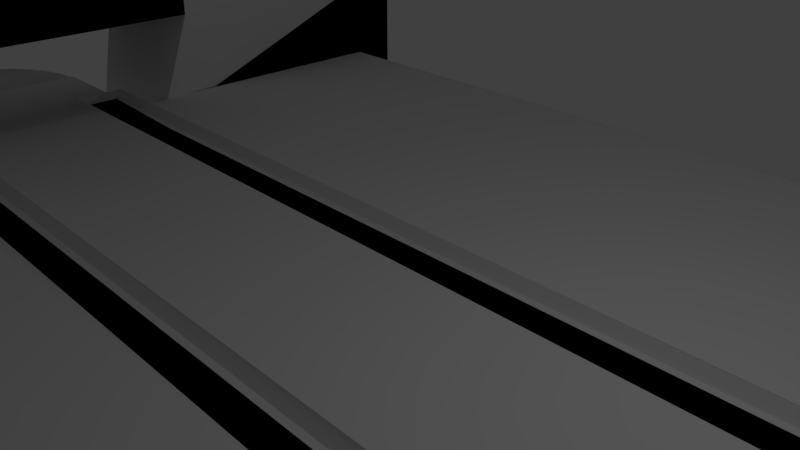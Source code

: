 # Source: bowling.blend  (saved by Blender 2.79.0; exported with 4.5.12 LTS)
import bpy
from mathutils import Matrix  # noqa: F401  (used for matrix-valued properties, if any)

bpy.ops.wm.read_factory_settings(use_empty=True)
scene = bpy.context.scene
scene.name = 'Scene'

# ---- collections
col_collection_1 = bpy.data.collections.new('Collection 1'); scene.collection.children.link(col_collection_1)

# ---- materials (node trees are filled in below, after node groups)
mat_material = bpy.data.materials.new('Material')
mat_material.alpha_threshold = 0.0
mat_material.use_transparent_shadow = False
mat_material.roughness = 0.5
mat_material.line_color = (0.0, 0.0, 0.0, 1.0)

# ---- material node trees

# ---- world
world_world = bpy.data.worlds.new('World'); scene.world = world_world
world_world.color = (0.05088, 0.05088, 0.05088)
world_world.use_sun_shadow = False
world_world.sun_shadow_jitter_overblur = 0.0
world_world.cycles.sampling_method = 'MANUAL'

# ---- cameras
cam_camera = bpy.data.cameras.new('Camera')
cam_camera.clip_end = 100.0
cam_camera.lens = 35.0
cam_camera.sensor_width = 32.0
cam_camera.sensor_height = 18.0
cam_camera.ortho_scale = 7.314
cam_camera.dof.focus_distance = 0.0
cam_camera.dof.aperture_fstop = 128.0

# ---- lights
light_lamp = bpy.data.lights.new('Lamp', 'POINT')
light_lamp.transmission_factor = 0.0
light_lamp.cutoff_distance = 30.0
light_lamp.energy = 100.0
light_lamp.shadow_buffer_clip_start = 1.001
light_lamp.shadow_soft_size = 0.1
light_lamp.shadow_maximum_resolution = 0.006
light_lamp.use_absolute_resolution = True

# ---- meshes
me_cone_001 = bpy.data.meshes.new('Cone.001')
me_cone_001.from_pydata([(1.161e-07, 1.872, -0.06914), (-0.09914, 1.862, -0.06914), (-0.1945, 1.833, -0.06914), (-0.2823, 1.786, -0.06914), (-0.3593, 1.723, -0.06914), (-0.4225, 1.646, -0.06914), (-0.4695, 1.558, -0.06914), (-0.4984, 1.463, -0.06914), (-0.5082, 1.364, -0.06914), (-0.4984, 1.264, -0.06914), (-0.4695, 1.169, -0.06914), (-0.4225, 1.081, -0.06914), (-0.3593, 1.004, -0.06914), (-0.2823, 0.9411, -0.06914), (-0.1945, 0.8941, -0.06914), (-0.09914, 0.8652, -0.06914), (2.817e-07, 0.8554, -0.06914), (0.09914, 0.8652, -0.06914), (0.1945, 0.8941, -0.06914), (0.2823, 0.9411, -0.06914), (0.3593, 1.004, -0.06914), (0.4225, 1.081, -0.06914), (0.4695, 1.169, -0.06914), (2.728e-08, 1.364, -1.086), (0.4984, 1.264, -0.06914), (0.5082, 1.364, -0.06914), (0.4984, 1.463, -0.06914), (0.4695, 1.558, -0.06914), (0.4225, 1.646, -0.06914), (0.3593, 1.723, -0.06914), (0.2823, 1.786, -0.06914), (0.1945, 1.833, -0.06914), (0.09914, 1.862, -0.06914), (1.128e-07, 1.867, -0.3761), (-0.09828, 1.858, -0.3761), (-0.1928, 1.829, -0.3761), (-0.2799, 1.782, -0.3761), (-0.3562, 1.72, -0.3761), (-0.4189, 1.643, -0.3761), (-0.4654, 1.556, -0.3761), (-0.4941, 1.462, -0.3761), (-0.5038, 1.364, -0.3761), (-0.4941, 1.265, -0.3761), (-0.4654, 1.171, -0.3761), (-0.4189, 1.084, -0.3761), (-0.3562, 1.007, -0.3761), (-0.2799, 0.9447, -0.3761), (-0.1928, 0.8981, -0.3761), (-0.09828, 0.8695, -0.3761), (2.784e-07, 0.8598, -0.3761), (0.09829, 0.8695, -0.3761), (0.1928, 0.8981, -0.3761), (0.2799, 0.9447, -0.3761), (0.3562, 1.007, -0.3761), (0.4189, 1.084, -0.3761), (0.4654, 1.171, -0.3761), (2.464e-08, 1.364, -1.385), (0.4941, 1.265, -0.3761), (0.5038, 1.364, -0.3761), (0.4941, 1.462, -0.3761), (0.4654, 1.556, -0.3761), (0.4189, 1.643, -0.3761), (0.3562, 1.72, -0.3761), (0.2799, 1.782, -0.3761), (0.1928, 1.829, -0.3761), (0.09828, 1.858, -0.3761), (1.161e-07, -2.164, -0.06914), (-0.09914, -2.174, -0.06914), (-0.1945, -2.203, -0.06914), (-0.2823, -2.25, -0.06914), (-0.3593, -2.313, -0.06914), (-0.4225, -2.39, -0.06914), (-0.4695, -2.478, -0.06914), (-0.4984, -2.573, -0.06914), (-0.5082, -2.672, -0.06914), (-0.4984, -2.771, -0.06914), (-0.4695, -2.867, -0.06914), (-0.4225, -2.955, -0.06914), (-0.3593, -3.032, -0.06914), (-0.2823, -3.095, -0.06914), (-0.1945, -3.142, -0.06914), (-0.09914, -3.171, -0.06914), (2.817e-07, -3.18, -0.06914), (0.09914, -3.171, -0.06914), (0.1945, -3.142, -0.06914), (0.2823, -3.095, -0.06914), (0.3593, -3.032, -0.06914), (0.4225, -2.955, -0.06914), (0.4695, -2.867, -0.06914), (2.728e-08, -2.672, -1.086), (0.4984, -2.771, -0.06914), (0.5082, -2.672, -0.06914), (0.4984, -2.573, -0.06914), (0.4695, -2.478, -0.06914), (0.4225, -2.39, -0.06914), (0.3593, -2.313, -0.06914), (0.2823, -2.25, -0.06914), (0.1945, -2.203, -0.06914), (0.09914, -2.174, -0.06914), (1.128e-07, -2.169, -0.3761), (-0.09828, -2.178, -0.3761), (-0.1928, -2.207, -0.3761), (-0.2799, -2.253, -0.3761), (-0.3562, -2.316, -0.3761), (-0.4189, -2.392, -0.3761), (-0.4654, -2.48, -0.3761), (-0.4941, -2.574, -0.3761), (-0.5038, -2.672, -0.3761), (-0.4941, -2.771, -0.3761), (-0.4654, -2.865, -0.3761), (-0.4189, -2.952, -0.3761), (-0.3562, -3.029, -0.3761), (-0.2799, -3.091, -0.3761), (-0.1928, -3.138, -0.3761), (-0.09828, -3.166, -0.3761), (2.784e-07, -3.176, -0.3761), (0.09829, -3.166, -0.3761), (0.1928, -3.138, -0.3761), (0.2799, -3.091, -0.3761), (0.3562, -3.029, -0.3761), (0.4189, -2.952, -0.3761), (0.4654, -2.865, -0.3761), (2.464e-08, -2.672, -1.385), (0.4941, -2.771, -0.3761), (0.5038, -2.672, -0.3761), (0.4941, -2.574, -0.3761), (0.4654, -2.48, -0.3761), (0.4189, -2.392, -0.3761), (0.3562, -2.316, -0.3761), (0.2799, -2.253, -0.3761), (0.1928, -2.207, -0.3761), (0.09828, -2.178, -0.3761), (1.161e-07, 1.872, -0.06914), (-0.09914, 1.862, -0.06914), (-0.1945, 1.833, -0.06914), (-0.2823, 1.786, -0.06914), (-0.3593, 1.723, -0.06914), (-0.4225, 1.646, -0.06914), (-0.4695, 1.558, -0.06914), (-0.4984, 1.463, -0.06914), (-0.5082, 1.364, -0.06914), (-0.4984, 1.264, -0.06914), (-0.4695, 1.169, -0.06914), (-0.4225, 1.081, -0.06914), (-0.3593, 1.004, -0.06914), (-0.2823, 0.9411, -0.06914), (-0.1945, 0.8941, -0.06914), (-0.09914, 0.8652, -0.06914), (2.817e-07, 0.8554, -0.06914), (0.09914, 0.8652, -0.06914), (0.1945, 0.8941, -0.06914), (0.2823, 0.9411, -0.06914), (0.3593, 1.004, -0.06914), (0.4225, 1.081, -0.06914), (0.4695, 1.169, -0.06914), (0.4984, 1.264, -0.06914), (0.5082, 1.364, -0.06914), (0.4984, 1.463, -0.06914), (0.4695, 1.558, -0.06914), (0.4225, 1.646, -0.06914), (0.3593, 1.723, -0.06914), (0.2823, 1.786, -0.06914), (0.1945, 1.833, -0.06914), (0.09914, 1.862, -0.06914), (1.161e-07, -2.164, -0.06914), (-0.09914, -2.174, -0.06914), (-0.1945, -2.203, -0.06914), (-0.2823, -2.25, -0.06914), (-0.3593, -2.313, -0.06914), (-0.4225, -2.39, -0.06914), (-0.4695, -2.478, -0.06914), (-0.4984, -2.573, -0.06914), (-0.5082, -2.672, -0.06914), (-0.4984, -2.771, -0.06914), (-0.4695, -2.867, -0.06914), (-0.4225, -2.955, -0.06914), (-0.3593, -3.032, -0.06914), (-0.2823, -3.095, -0.06914), (-0.1945, -3.142, -0.06914), (-0.09914, -3.171, -0.06914), (2.817e-07, -3.18, -0.06914), (0.09914, -3.171, -0.06914), (0.1945, -3.142, -0.06914), (0.2823, -3.095, -0.06914), (0.3593, -3.032, -0.06914), (0.4225, -2.955, -0.06914), (0.4695, -2.867, -0.06914), (0.4984, -2.771, -0.06914), (0.5082, -2.672, -0.06914), (0.4984, -2.573, -0.06914), (0.4695, -2.478, -0.06914), (0.4225, -2.39, -0.06914), (0.3593, -2.313, -0.06914), (0.2823, -2.25, -0.06914), (0.1945, -2.203, -0.06914), (0.09914, -2.174, -0.06914), (1.277e-07, 1.872, 0.05701), (-0.09914, 1.862, 0.05701), (-0.1945, 1.833, 0.05701), (-0.2823, 1.786, 0.05701), (-0.3593, 1.723, 0.05701), (-0.4225, 1.646, 0.05701), (-0.4695, 1.558, 0.05701), (-0.4984, 1.463, 0.05701), (-0.5082, 1.364, 0.05701), (-0.4984, 1.264, 0.05701), (-0.4695, 1.169, 0.05701), (-0.4225, 1.081, 0.05701), (-0.3593, 1.004, 0.05701), (-0.2823, 0.9411, 0.05701), (-0.1945, 0.8941, 0.05701), (-0.09914, 0.8652, 0.05701), (2.933e-07, 0.8554, 0.05701), (0.09914, 0.8652, 0.05701), (0.1945, 0.8941, 0.05701), (0.2823, 0.9411, 0.05701), (0.3593, 1.004, 0.05701), (0.4225, 1.081, 0.05701), (0.4695, 1.169, 0.05701), (0.4984, 1.264, 0.05701), (0.5082, 1.364, 0.05701), (0.4984, 1.463, 0.05701), (0.4695, 1.558, 0.05701), (0.4225, 1.646, 0.05701), (0.3593, 1.723, 0.05701), (0.2823, 1.786, 0.05701), (0.1945, 1.833, 0.05701), (0.09914, 1.862, 0.05701), (1.275e-07, -2.164, 0.05701), (-0.09914, -2.174, 0.05701), (-0.1945, -2.203, 0.05701), (-0.2823, -2.25, 0.05701), (-0.3593, -2.313, 0.05701), (-0.4225, -2.39, 0.05701), (-0.4695, -2.478, 0.05701), (-0.4984, -2.573, 0.05701), (-0.5082, -2.672, 0.05701), (-0.4984, -2.771, 0.05701), (-0.4695, -2.867, 0.05701), (-0.4225, -2.955, 0.05701), (-0.3593, -3.032, 0.05701), (-0.2823, -3.095, 0.05701), (-0.1945, -3.142, 0.05701), (-0.09914, -3.171, 0.05701), (2.931e-07, -3.18, 0.05701), (0.09914, -3.171, 0.05701), (0.1945, -3.142, 0.05701), (0.2823, -3.095, 0.05701), (0.3593, -3.032, 0.05701), (0.4225, -2.955, 0.05701), (0.4695, -2.867, 0.05701), (0.4984, -2.771, 0.05701), (0.5082, -2.672, 0.05701), (0.4984, -2.573, 0.05701), (0.4695, -2.478, 0.05701), (0.4225, -2.39, 0.05701), (0.3593, -2.313, 0.05701), (0.2823, -2.25, 0.05701), (0.1945, -2.203, 0.05701), (0.09914, -2.174, 0.05701), (9.534e-08, 1.655, 0.05701), (-0.05687, 1.65, 0.05701), (-0.1116, 1.633, 0.05701), (-0.162, 1.606, 0.05701), (-0.2061, 1.57, 0.05701), (-0.2424, 1.526, 0.05701), (-0.2693, 1.475, 0.05701), (-0.2859, 1.42, 0.05701), (-0.2915, 1.364, 0.05701), (-0.2859, 1.307, 0.05701), (-0.2693, 1.252, 0.05701), (-0.2424, 1.202, 0.05701), (-0.2061, 1.157, 0.05701), (-0.162, 1.121, 0.05701), (-0.1116, 1.094, 0.05701), (-0.05687, 1.078, 0.05701), (1.903e-07, 1.072, 0.05701), (0.05687, 1.078, 0.05701), (0.1116, 1.094, 0.05701), (0.162, 1.121, 0.05701), (0.2061, 1.157, 0.05701), (0.2424, 1.202, 0.05701), (0.2693, 1.252, 0.05701), (0.2859, 1.307, 0.05701), (0.2915, 1.364, 0.05701), (0.2859, 1.42, 0.05701), (0.2693, 1.475, 0.05701), (0.2424, 1.526, 0.05701), (0.2061, 1.57, 0.05701), (0.162, 1.606, 0.05701), (0.1116, 1.633, 0.05701), (0.05687, 1.65, 0.05701), (9.511e-08, -2.381, 0.05701), (-0.05687, -2.386, 0.05701), (-0.1116, -2.403, 0.05701), (-0.162, -2.43, 0.05701), (-0.2061, -2.466, 0.05701), (-0.2424, -2.51, 0.05701), (-0.2693, -2.561, 0.05701), (-0.2859, -2.615, 0.05701), (-0.2915, -2.672, 0.05701), (-0.2859, -2.729, 0.05701), (-0.2693, -2.784, 0.05701), (-0.2424, -2.834, 0.05701), (-0.2061, -2.878, 0.05701), (-0.162, -2.915, 0.05701), (-0.1116, -2.942, 0.05701), (-0.05687, -2.958, 0.05701), (1.901e-07, -2.964, 0.05701), (0.05687, -2.958, 0.05701), (0.1116, -2.942, 0.05701), (0.162, -2.915, 0.05701), (0.2061, -2.878, 0.05701), (0.2424, -2.834, 0.05701), (0.2693, -2.784, 0.05701), (0.2859, -2.729, 0.05701), (0.2915, -2.672, 0.05701), (0.2859, -2.615, 0.05701), (0.2693, -2.561, 0.05701), (0.2424, -2.51, 0.05701), (0.2061, -2.466, 0.05701), (0.162, -2.43, 0.05701), (0.1116, -2.403, 0.05701), (0.05687, -2.386, 0.05701), (6.882e-08, 1.499, -0.03927), (-0.02635, 1.496, -0.03927), (-0.0517, 1.488, -0.03927), (-0.07505, 1.476, -0.03927), (-0.09552, 1.459, -0.03927), (-0.1123, 1.439, -0.03927), (-0.1248, 1.415, -0.03927), (-0.1325, 1.39, -0.03927), (-0.1351, 1.364, -0.03927), (-0.1325, 1.337, -0.03927), (-0.1248, 1.312, -0.03927), (-0.1123, 1.289, -0.03927), (-0.09552, 1.268, -0.03927), (-0.07505, 1.251, -0.03927), (-0.0517, 1.239, -0.03927), (-0.02635, 1.231, -0.03927), (1.128e-07, 1.229, -0.03927), (0.02635, 1.231, -0.03927), (0.0517, 1.239, -0.03927), (0.07505, 1.251, -0.03927), (0.09552, 1.268, -0.03927), (0.1123, 1.289, -0.03927), (0.1248, 1.312, -0.03927), (0.1325, 1.337, -0.03927), (0.1351, 1.364, -0.03927), (0.1325, 1.39, -0.03927), (0.1248, 1.415, -0.03927), (0.1123, 1.439, -0.03927), (0.09552, 1.459, -0.03927), (0.07505, 1.476, -0.03927), (0.0517, 1.488, -0.03927), (0.02635, 1.496, -0.03927), (6.841e-08, -2.537, -0.03927), (-0.02635, -2.54, -0.03927), (-0.0517, -2.547, -0.03927), (-0.07505, -2.56, -0.03927), (-0.09552, -2.577, -0.03927), (-0.1123, -2.597, -0.03927), (-0.1248, -2.621, -0.03927), (-0.1325, -2.646, -0.03927), (-0.1351, -2.672, -0.03927), (-0.1325, -2.699, -0.03927), (-0.1248, -2.724, -0.03927), (-0.1123, -2.747, -0.03927), (-0.09552, -2.768, -0.03927), (-0.07505, -2.785, -0.03927), (-0.0517, -2.797, -0.03927), (-0.02635, -2.805, -0.03927), (1.124e-07, -2.807, -0.03927), (0.02635, -2.805, -0.03927), (0.0517, -2.797, -0.03927), (0.07505, -2.785, -0.03927), (0.09552, -2.768, -0.03927), (0.1123, -2.747, -0.03927), (0.1248, -2.724, -0.03927), (0.1325, -2.699, -0.03927), (0.1351, -2.672, -0.03927), (0.1325, -2.646, -0.03927), (0.1248, -2.621, -0.03927), (0.1123, -2.597, -0.03927), (0.09552, -2.577, -0.03927), (0.07505, -2.56, -0.03927), (0.0517, -2.547, -0.03927), (0.02635, -2.54, -0.03927), (1.161e-07, 1.863, -0.06467), (-0.0974, 1.853, -0.06467), (-0.1911, 1.825, -0.06467), (-0.2774, 1.779, -0.06467), (-0.353, 1.717, -0.06467), (-0.4151, 1.641, -0.06467), (-0.4612, 1.555, -0.06467), (-0.4896, 1.461, -0.06467), (-0.4992, 1.364, -0.06467), (-0.4896, 1.266, -0.06467), (-0.4612, 1.173, -0.06467), (-0.4151, 1.086, -0.06467), (-0.353, 1.011, -0.06467), (-0.2774, 0.9485, -0.06467), (-0.191, 0.9024, -0.06467), (-0.0974, 0.8739, -0.06467), (2.817e-07, 0.8644, -0.06467), (0.0974, 0.8739, -0.06467), (0.1911, 0.9024, -0.06467), (0.2774, 0.9485, -0.06467), (0.353, 1.011, -0.06467), (0.4151, 1.086, -0.06467), (0.4612, 1.173, -0.06467), (2.728e-08, 1.364, -1.076), (0.4896, 1.266, -0.06467), (0.4992, 1.364, -0.06467), (0.4896, 1.461, -0.06467), (0.4612, 1.555, -0.06467), (0.4151, 1.641, -0.06467), (0.353, 1.717, -0.06467), (0.2774, 1.779, -0.06467), (0.191, 1.825, -0.06467), (0.0974, 1.853, -0.06467), (1.128e-07, 1.876, -0.3711), (-0.09997, 1.866, -0.3711), (-0.1961, 1.837, -0.3711), (-0.2847, 1.79, -0.3711), (-0.3623, 1.726, -0.3711), (-0.4261, 1.648, -0.3711), (-0.4734, 1.56, -0.3711), (-0.5026, 1.464, -0.3711), (-0.5124, 1.364, -0.3711), (-0.5026, 1.264, -0.3711), (-0.4734, 1.167, -0.3711), (-0.4261, 1.079, -0.3711), (-0.3623, 1.001, -0.3711), (-0.2847, 0.9375, -0.3711), (-0.1961, 0.8902, -0.3711), (-0.09997, 0.861, -0.3711), (2.784e-07, 0.8512, -0.3711), (0.09997, 0.861, -0.3711), (0.1961, 0.8902, -0.3711), (0.2847, 0.9375, -0.3711), (0.3623, 1.001, -0.3711), (0.4261, 1.079, -0.3711), (0.4734, 1.167, -0.3711), (2.464e-08, 1.364, -1.395), (0.5026, 1.264, -0.3711), (0.5124, 1.364, -0.3711), (0.5026, 1.464, -0.3711), (0.4734, 1.56, -0.3711), (0.4261, 1.648, -0.3711), (0.3623, 1.726, -0.3711), (0.2847, 1.79, -0.3711), (0.1961, 1.837, -0.3711), (0.09997, 1.866, -0.3711), (1.161e-07, -2.173, -0.06467), (-0.0974, -2.183, -0.06467), (-0.1911, -2.211, -0.06467), (-0.2774, -2.257, -0.06467), (-0.353, -2.319, -0.06467), (-0.4151, -2.395, -0.06467), (-0.4612, -2.481, -0.06467), (-0.4896, -2.575, -0.06467), (-0.4992, -2.672, -0.06467), (-0.4896, -2.77, -0.06467), (-0.4612, -2.863, -0.06467), (-0.4151, -2.95, -0.06467), (-0.353, -3.025, -0.06467), (-0.2774, -3.087, -0.06467), (-0.191, -3.134, -0.06467), (-0.0974, -3.162, -0.06467), (2.817e-07, -3.172, -0.06467), (0.0974, -3.162, -0.06467), (0.1911, -3.134, -0.06467), (0.2774, -3.087, -0.06467), (0.353, -3.025, -0.06467), (0.4151, -2.95, -0.06467), (0.4612, -2.863, -0.06467), (2.728e-08, -2.672, -1.076), (0.4896, -2.77, -0.06467), (0.4992, -2.672, -0.06467), (0.4896, -2.575, -0.06467), (0.4612, -2.481, -0.06467), (0.4151, -2.395, -0.06467), (0.353, -2.319, -0.06467), (0.2774, -2.257, -0.06467), (0.191, -2.211, -0.06467), (0.0974, -2.183, -0.06467), (1.128e-07, -2.16, -0.3711), (-0.09997, -2.17, -0.3711), (-0.1961, -2.199, -0.3711), (-0.2847, -2.246, -0.3711), (-0.3623, -2.31, -0.3711), (-0.4261, -2.388, -0.3711), (-0.4734, -2.476, -0.3711), (-0.5026, -2.572, -0.3711), (-0.5124, -2.672, -0.3711), (-0.5026, -2.772, -0.3711), (-0.4734, -2.868, -0.3711), (-0.4261, -2.957, -0.3711), (-0.3623, -3.035, -0.3711), (-0.2847, -3.098, -0.3711), (-0.1961, -3.146, -0.3711), (-0.09997, -3.175, -0.3711), (2.784e-07, -3.185, -0.3711), (0.09997, -3.175, -0.3711), (0.1961, -3.146, -0.3711), (0.2847, -3.098, -0.3711), (0.3623, -3.035, -0.3711), (0.4261, -2.957, -0.3711), (0.4734, -2.868, -0.3711), (2.464e-08, -2.672, -1.395), (0.5026, -2.772, -0.3711), (0.5124, -2.672, -0.3711), (0.5026, -2.572, -0.3711), (0.4734, -2.476, -0.3711), (0.4261, -2.388, -0.3711), (0.3623, -2.31, -0.3711), (0.2847, -2.246, -0.3711), (0.1961, -2.199, -0.3711), (0.09997, -2.17, -0.3711), (1.161e-07, 1.862, -0.06914), (-0.09719, 1.852, -0.06914), (-0.1906, 1.824, -0.06914), (-0.2768, 1.778, -0.06914), (-0.3523, 1.716, -0.06914), (-0.4142, 1.64, -0.06914), (-0.4603, 1.554, -0.06914), (-0.4886, 1.461, -0.06914), (-0.4982, 1.364, -0.06914), (-0.4886, 1.266, -0.06914), (-0.4603, 1.173, -0.06914), (-0.4142, 1.087, -0.06914), (-0.3523, 1.011, -0.06914), (-0.2768, 0.9494, -0.06914), (-0.1906, 0.9033, -0.06914), (-0.09719, 0.875, -0.06914), (2.817e-07, 0.8654, -0.06914), (0.09719, 0.875, -0.06914), (0.1906, 0.9033, -0.06914), (0.2768, 0.9494, -0.06914), (0.3523, 1.011, -0.06914), (0.4142, 1.087, -0.06914), (0.4603, 1.173, -0.06914), (0.4886, 1.266, -0.06914), (0.4982, 1.364, -0.06914), (0.4886, 1.461, -0.06914), (0.4603, 1.554, -0.06914), (0.4142, 1.64, -0.06914), (0.3523, 1.716, -0.06914), (0.2768, 1.778, -0.06914), (0.1906, 1.824, -0.06914), (0.09719, 1.852, -0.06914), (1.161e-07, -2.174, -0.06914), (-0.09719, -2.184, -0.06914), (-0.1906, -2.212, -0.06914), (-0.2768, -2.258, -0.06914), (-0.3523, -2.32, -0.06914), (-0.4142, -2.396, -0.06914), (-0.4603, -2.482, -0.06914), (-0.4886, -2.575, -0.06914), (-0.4982, -2.672, -0.06914), (-0.4886, -2.769, -0.06914), (-0.4603, -2.863, -0.06914), (-0.4142, -2.949, -0.06914), (-0.3523, -3.025, -0.06914), (-0.2768, -3.087, -0.06914), (-0.1906, -3.133, -0.06914), (-0.09719, -3.161, -0.06914), (2.817e-07, -3.17, -0.06914), (0.09719, -3.161, -0.06914), (0.1906, -3.133, -0.06914), (0.2768, -3.087, -0.06914), (0.3523, -3.025, -0.06914), (0.4142, -2.949, -0.06914), (0.4603, -2.863, -0.06914), (0.4886, -2.769, -0.06914), (0.4982, -2.672, -0.06914), (0.4886, -2.575, -0.06914), (0.4603, -2.482, -0.06914), (0.4142, -2.396, -0.06914), (0.3523, -2.32, -0.06914), (0.2768, -2.258, -0.06914), (0.1906, -2.212, -0.06914), (0.09719, -2.184, -0.06914), (1.277e-07, 1.864, 0.05015), (-0.09772, 1.855, 0.05015), (-0.1917, 1.826, 0.05015), (-0.2783, 1.78, 0.05015), (-0.3542, 1.718, 0.05015), (-0.4165, 1.642, 0.05015), (-0.4628, 1.555, 0.05015), (-0.4913, 1.461, 0.05016), (-0.5009, 1.364, 0.05016), (-0.4913, 1.266, 0.05016), (-0.4628, 1.172, 0.05015), (-0.4165, 1.085, 0.05015), (-0.3542, 1.009, 0.05015), (-0.2783, 0.9471, 0.05015), (-0.1917, 0.9008, 0.05015), (-0.09772, 0.8723, 0.05015), (2.933e-07, 0.8627, 0.05015), (0.09772, 0.8723, 0.05015), (0.1917, 0.9008, 0.05015), (0.2783, 0.9471, 0.05015), (0.3542, 1.009, 0.05015), (0.4165, 1.085, 0.05015), (0.4628, 1.172, 0.05015), (0.4913, 1.266, 0.05015), (0.5009, 1.364, 0.05015), (0.4913, 1.461, 0.05015), (0.4628, 1.555, 0.05015), (0.4165, 1.642, 0.05015), (0.3542, 1.718, 0.05015), (0.2783, 1.78, 0.05015), (0.1917, 1.826, 0.05015), (0.09772, 1.855, 0.05015), (1.275e-07, -2.171, 0.05015), (-0.09772, -2.181, 0.05015), (-0.1917, -2.21, 0.05015), (-0.2783, -2.256, 0.05015), (-0.3542, -2.318, 0.05015), (-0.4165, -2.394, 0.05015), (-0.4628, -2.481, 0.05015), (-0.4913, -2.575, 0.05016), (-0.5009, -2.672, 0.05016), (-0.4913, -2.77, 0.05016), (-0.4628, -2.864, 0.05015), (-0.4165, -2.951, 0.05015), (-0.3542, -3.026, 0.05015), (-0.2783, -3.089, 0.05015), (-0.1917, -3.135, 0.05015), (-0.09772, -3.164, 0.05015), (2.931e-07, -3.173, 0.05015), (0.09772, -3.164, 0.05015), (0.1917, -3.135, 0.05015), (0.2783, -3.089, 0.05015), (0.3542, -3.026, 0.05015), (0.4165, -2.951, 0.05015), (0.4628, -2.864, 0.05015), (0.4913, -2.77, 0.05015), (0.5009, -2.672, 0.05015), (0.4913, -2.575, 0.05015), (0.4628, -2.481, 0.05015), (0.4165, -2.394, 0.05015), (0.3542, -2.318, 0.05015), (0.2783, -2.256, 0.05015), (0.1917, -2.21, 0.05015), (0.09772, -2.181, 0.05015), (9.534e-08, 1.658, 0.04735), (-0.05737, 1.652, 0.04735), (-0.1125, 1.635, 0.04735), (-0.1634, 1.608, 0.04735), (-0.208, 1.572, 0.04735), (-0.2445, 1.527, 0.04735), (-0.2717, 1.476, 0.04735), (-0.2884, 1.421, 0.04735), (-0.2941, 1.364, 0.04735), (-0.2884, 1.306, 0.04735), (-0.2717, 1.251, 0.04735), (-0.2445, 1.2, 0.04735), (-0.208, 1.156, 0.04735), (-0.1634, 1.119, 0.04735), (-0.1125, 1.092, 0.04735), (-0.05737, 1.075, 0.04735), (1.903e-07, 1.07, 0.04735), (0.05737, 1.075, 0.04735), (0.1125, 1.092, 0.04735), (0.1634, 1.119, 0.04735), (0.208, 1.156, 0.04735), (0.2445, 1.2, 0.04735), (0.2717, 1.251, 0.04735), (0.2884, 1.306, 0.04735), (0.2941, 1.364, 0.04735), (0.2884, 1.421, 0.04735), (0.2717, 1.476, 0.04735), (0.2445, 1.527, 0.04735), (0.208, 1.572, 0.04735), (0.1634, 1.608, 0.04735), (0.1125, 1.635, 0.04735), (0.05737, 1.652, 0.04735), (9.511e-08, -2.378, 0.04735), (-0.05737, -2.384, 0.04735), (-0.1125, -2.401, 0.04735), (-0.1634, -2.428, 0.04735), (-0.208, -2.464, 0.04735), (-0.2445, -2.509, 0.04735), (-0.2717, -2.56, 0.04735), (-0.2884, -2.615, 0.04735), (-0.2941, -2.672, 0.04735), (-0.2884, -2.73, 0.04735), (-0.2717, -2.785, 0.04735), (-0.2445, -2.836, 0.04735), (-0.208, -2.88, 0.04735), (-0.1634, -2.917, 0.04735), (-0.1125, -2.944, 0.04735), (-0.05737, -2.961, 0.04735), (1.901e-07, -2.966, 0.04735), (0.05737, -2.961, 0.04735), (0.1125, -2.944, 0.04735), (0.1634, -2.917, 0.04735), (0.208, -2.88, 0.04735), (0.2445, -2.836, 0.04735), (0.2717, -2.785, 0.04735), (0.2884, -2.73, 0.04735), (0.2941, -2.672, 0.04735), (0.2884, -2.615, 0.04735), (0.2717, -2.56, 0.04735), (0.2445, -2.509, 0.04735), (0.208, -2.464, 0.04735), (0.1634, -2.428, 0.04735), (0.1125, -2.401, 0.04735), (0.05737, -2.384, 0.04735), (6.882e-08, 1.502, -0.04884), (-0.02692, 1.499, -0.04884), (-0.0528, 1.491, -0.04884), (-0.07665, 1.478, -0.04884), (-0.09756, 1.461, -0.04884), (-0.1147, 1.44, -0.04884), (-0.1275, 1.416, -0.04884), (-0.1353, 1.391, -0.04884), (-0.138, 1.364, -0.04884), (-0.1353, 1.337, -0.04884), (-0.1275, 1.311, -0.04884), (-0.1147, 1.287, -0.04884), (-0.09756, 1.266, -0.04884), (-0.07665, 1.249, -0.04884), (-0.0528, 1.236, -0.04884), (-0.02692, 1.228, -0.04884), (1.128e-07, 1.226, -0.04884), (0.02692, 1.228, -0.04884), (0.0528, 1.236, -0.04884), (0.07665, 1.249, -0.04884), (0.09756, 1.266, -0.04884), (0.1147, 1.287, -0.04884), (0.1275, 1.311, -0.04884), (0.1353, 1.337, -0.04884), (0.138, 1.364, -0.04884), (0.1353, 1.391, -0.04884), (0.1275, 1.416, -0.04884), (0.1147, 1.44, -0.04884), (0.09756, 1.461, -0.04884), (0.07665, 1.478, -0.04884), (0.0528, 1.491, -0.04884), (0.02692, 1.499, -0.04884), (6.841e-08, -2.534, -0.04884), (-0.02692, -2.537, -0.04884), (-0.0528, -2.545, -0.04884), (-0.07665, -2.558, -0.04884), (-0.09756, -2.575, -0.04884), (-0.1147, -2.596, -0.04884), (-0.1275, -2.62, -0.04884), (-0.1353, -2.645, -0.04884), (-0.138, -2.672, -0.04884), (-0.1353, -2.699, -0.04884), (-0.1275, -2.725, -0.04884), (-0.1147, -2.749, -0.04884), (-0.09756, -2.77, -0.04884), (-0.07665, -2.787, -0.04884), (-0.0528, -2.8, -0.04884), (-0.02692, -2.808, -0.04884), (1.124e-07, -2.81, -0.04884), (0.02692, -2.808, -0.04884), (0.0528, -2.8, -0.04884), (0.07665, -2.787, -0.04884), (0.09756, -2.77, -0.04884), (0.1147, -2.749, -0.04884), (0.1275, -2.725, -0.04884), (0.1353, -2.699, -0.04884), (0.138, -2.672, -0.04884), (0.1353, -2.645, -0.04884), (0.1275, -2.62, -0.04884), (0.1147, -2.596, -0.04884), (0.09756, -2.575, -0.04884), (0.07665, -2.558, -0.04884), (0.0528, -2.545, -0.04884), (0.02692, -2.537, -0.04884)], [], [(0, 23, 1), (1, 23, 2), (2, 23, 3), (3, 23, 4), (4, 23, 5), (5, 23, 6), (6, 23, 7), (7, 23, 8), (8, 23, 9), (9, 23, 10), (10, 23, 11), (11, 23, 12), (12, 23, 13), (13, 23, 14), (14, 23, 15), (15, 23, 16), (16, 23, 17), (17, 23, 18), (18, 23, 19), (19, 23, 20), (20, 23, 21), (21, 23, 22), (22, 23, 24), (24, 23, 25), (25, 23, 26), (26, 23, 27), (27, 23, 28), (28, 23, 29), (29, 23, 30), (30, 23, 31), (31, 23, 32), (32, 23, 0), (12, 13, 145, 144), (33, 34, 56), (34, 35, 56), (35, 36, 56), (36, 37, 56), (37, 38, 56), (38, 39, 56), (39, 40, 56), (40, 41, 56), (41, 42, 56), (42, 43, 56), (43, 44, 56), (44, 45, 56), (45, 46, 56), (46, 47, 56), (47, 48, 56), (48, 49, 56), (49, 50, 56), (50, 51, 56), (51, 52, 56), (52, 53, 56), (53, 54, 56), (54, 55, 56), (55, 57, 56), (57, 58, 56), (58, 59, 56), (59, 60, 56), (60, 61, 56), (61, 62, 56), (62, 63, 56), (63, 64, 56), (64, 65, 56), (65, 33, 56), (33, 65, 64, 63, 62, 61, 60, 59, 58, 57, 55, 54, 53, 52, 51, 50, 49, 48, 47, 46, 45, 44, 43, 42, 41, 40, 39, 38, 37, 36, 35, 34), (66, 89, 67), (67, 89, 68), (68, 89, 69), (69, 89, 70), (70, 89, 71), (71, 89, 72), (72, 89, 73), (73, 89, 74), (74, 89, 75), (75, 89, 76), (76, 89, 77), (77, 89, 78), (78, 89, 79), (79, 89, 80), (80, 89, 81), (81, 89, 82), (82, 89, 83), (83, 89, 84), (84, 89, 85), (85, 89, 86), (86, 89, 87), (87, 89, 88), (88, 89, 90), (90, 89, 91), (91, 89, 92), (92, 89, 93), (93, 89, 94), (94, 89, 95), (95, 89, 96), (96, 89, 97), (97, 89, 98), (98, 89, 66), (93, 94, 191, 190), (99, 100, 122), (100, 101, 122), (101, 102, 122), (102, 103, 122), (103, 104, 122), (104, 105, 122), (105, 106, 122), (106, 107, 122), (107, 108, 122), (108, 109, 122), (109, 110, 122), (110, 111, 122), (111, 112, 122), (112, 113, 122), (113, 114, 122), (114, 115, 122), (115, 116, 122), (116, 117, 122), (117, 118, 122), (118, 119, 122), (119, 120, 122), (120, 121, 122), (121, 123, 122), (123, 124, 122), (124, 125, 122), (125, 126, 122), (126, 127, 122), (127, 128, 122), (128, 129, 122), (129, 130, 122), (130, 131, 122), (131, 99, 122), (99, 131, 130, 129, 128, 127, 126, 125, 124, 123, 121, 120, 119, 118, 117, 116, 115, 114, 113, 112, 111, 110, 109, 108, 107, 106, 105, 104, 103, 102, 101, 100), (163, 132, 196, 227), (189, 190, 254, 253), (26, 27, 158, 157), (80, 81, 179, 178), (67, 68, 166, 165), (0, 1, 133, 132), (94, 95, 192, 191), (13, 14, 146, 145), (27, 28, 159, 158), (81, 82, 180, 179), (68, 69, 167, 166), (95, 96, 193, 192), (14, 15, 147, 146), (1, 2, 134, 133), (28, 29, 160, 159), (82, 83, 181, 180), (69, 70, 168, 167), (96, 97, 194, 193), (15, 16, 148, 147), (2, 3, 135, 134), (29, 30, 161, 160), (83, 84, 182, 181), (70, 71, 169, 168), (97, 98, 195, 194), (16, 17, 149, 148), (3, 4, 136, 135), (98, 66, 164, 195), (30, 31, 162, 161), (84, 85, 183, 182), (71, 72, 170, 169), (17, 18, 150, 149), (4, 5, 137, 136), (31, 32, 163, 162), (85, 86, 184, 183), (72, 73, 171, 170), (32, 0, 132, 163), (18, 19, 151, 150), (5, 6, 138, 137), (86, 87, 185, 184), (73, 74, 172, 171), (19, 20, 152, 151), (6, 7, 139, 138), (87, 88, 186, 185), (74, 75, 173, 172), (20, 21, 153, 152), (7, 8, 140, 139), (75, 76, 174, 173), (88, 90, 187, 186), (21, 22, 154, 153), (8, 9, 141, 140), (76, 77, 175, 174), (90, 91, 188, 187), (9, 10, 142, 141), (22, 24, 155, 154), (77, 78, 176, 175), (91, 92, 189, 188), (10, 11, 143, 142), (24, 25, 156, 155), (78, 79, 177, 176), (92, 93, 190, 189), (11, 12, 144, 143), (66, 67, 165, 164), (25, 26, 157, 156), (79, 80, 178, 177), (230, 231, 295, 294), (256, 257, 321, 320), (137, 138, 202, 201), (190, 191, 255, 254), (164, 165, 229, 228), (138, 139, 203, 202), (191, 192, 256, 255), (165, 166, 230, 229), (139, 140, 204, 203), (192, 193, 257, 256), (166, 167, 231, 230), (140, 141, 205, 204), (193, 194, 258, 257), (167, 168, 232, 231), (141, 142, 206, 205), (194, 195, 259, 258), (168, 169, 233, 232), (142, 143, 207, 206), (195, 164, 228, 259), (169, 170, 234, 233), (143, 144, 208, 207), (170, 171, 235, 234), (144, 145, 209, 208), (171, 172, 236, 235), (145, 146, 210, 209), (172, 173, 237, 236), (146, 147, 211, 210), (173, 174, 238, 237), (147, 148, 212, 211), (174, 175, 239, 238), (148, 149, 213, 212), (175, 176, 240, 239), (149, 150, 214, 213), (176, 177, 241, 240), (150, 151, 215, 214), (177, 178, 242, 241), (151, 152, 216, 215), (178, 179, 243, 242), (152, 153, 217, 216), (179, 180, 244, 243), (153, 154, 218, 217), (180, 181, 245, 244), (154, 155, 219, 218), (181, 182, 246, 245), (155, 156, 220, 219), (182, 183, 247, 246), (156, 157, 221, 220), (183, 184, 248, 247), (157, 158, 222, 221), (184, 185, 249, 248), (158, 159, 223, 222), (132, 133, 197, 196), (185, 186, 250, 249), (159, 160, 224, 223), (133, 134, 198, 197), (186, 187, 251, 250), (160, 161, 225, 224), (134, 135, 199, 198), (187, 188, 252, 251), (161, 162, 226, 225), (135, 136, 200, 199), (188, 189, 253, 252), (162, 163, 227, 226), (136, 137, 201, 200), (297, 298, 362, 361), (323, 292, 356, 387), (204, 205, 269, 268), (257, 258, 322, 321), (231, 232, 296, 295), (205, 206, 270, 269), (258, 259, 323, 322), (232, 233, 297, 296), (206, 207, 271, 270), (259, 228, 292, 323), (233, 234, 298, 297), (207, 208, 272, 271), (234, 235, 299, 298), (208, 209, 273, 272), (235, 236, 300, 299), (209, 210, 274, 273), (236, 237, 301, 300), (210, 211, 275, 274), (237, 238, 302, 301), (211, 212, 276, 275), (238, 239, 303, 302), (212, 213, 277, 276), (239, 240, 304, 303), (213, 214, 278, 277), (240, 241, 305, 304), (214, 215, 279, 278), (241, 242, 306, 305), (215, 216, 280, 279), (242, 243, 307, 306), (216, 217, 281, 280), (243, 244, 308, 307), (217, 218, 282, 281), (244, 245, 309, 308), (218, 219, 283, 282), (245, 246, 310, 309), (219, 220, 284, 283), (246, 247, 311, 310), (220, 221, 285, 284), (247, 248, 312, 311), (221, 222, 286, 285), (248, 249, 313, 312), (222, 223, 287, 286), (196, 197, 261, 260), (249, 250, 314, 313), (223, 224, 288, 287), (197, 198, 262, 261), (250, 251, 315, 314), (224, 225, 289, 288), (198, 199, 263, 262), (251, 252, 316, 315), (225, 226, 290, 289), (199, 200, 264, 263), (252, 253, 317, 316), (226, 227, 291, 290), (200, 201, 265, 264), (253, 254, 318, 317), (227, 196, 260, 291), (201, 202, 266, 265), (254, 255, 319, 318), (228, 229, 293, 292), (202, 203, 267, 266), (255, 256, 320, 319), (229, 230, 294, 293), (203, 204, 268, 267), (324, 325, 326, 327, 328, 329, 330, 331, 332, 333, 334, 335, 336, 337, 338, 339, 340, 341, 342, 343, 344, 345, 346, 347, 348, 349, 350, 351, 352, 353, 354, 355), (356, 357, 358, 359, 360, 361, 362, 363, 364, 365, 366, 367, 368, 369, 370, 371, 372, 373, 374, 375, 376, 377, 378, 379, 380, 381, 382, 383, 384, 385, 386, 387), (271, 272, 336, 335), (298, 299, 363, 362), (272, 273, 337, 336), (299, 300, 364, 363), (273, 274, 338, 337), (300, 301, 365, 364), (274, 275, 339, 338), (301, 302, 366, 365), (275, 276, 340, 339), (302, 303, 367, 366), (276, 277, 341, 340), (303, 304, 368, 367), (277, 278, 342, 341), (304, 305, 369, 368), (278, 279, 343, 342), (305, 306, 370, 369), (279, 280, 344, 343), (306, 307, 371, 370), (280, 281, 345, 344), (307, 308, 372, 371), (281, 282, 346, 345), (308, 309, 373, 372), (282, 283, 347, 346), (309, 310, 374, 373), (283, 284, 348, 347), (310, 311, 375, 374), (284, 285, 349, 348), (311, 312, 376, 375), (285, 286, 350, 349), (312, 313, 377, 376), (286, 287, 351, 350), (260, 261, 325, 324), (313, 314, 378, 377), (287, 288, 352, 351), (261, 262, 326, 325), (314, 315, 379, 378), (288, 289, 353, 352), (262, 263, 327, 326), (315, 316, 380, 379), (289, 290, 354, 353), (263, 264, 328, 327), (316, 317, 381, 380), (290, 291, 355, 354), (264, 265, 329, 328), (317, 318, 382, 381), (291, 260, 324, 355), (265, 266, 330, 329), (318, 319, 383, 382), (292, 293, 357, 356), (266, 267, 331, 330), (319, 320, 384, 383), (293, 294, 358, 357), (267, 268, 332, 331), (320, 321, 385, 384), (294, 295, 359, 358), (268, 269, 333, 332), (321, 322, 386, 385), (295, 296, 360, 359), (269, 270, 334, 333), (322, 323, 387, 386), (296, 297, 361, 360), (270, 271, 335, 334), (388, 389, 411), (389, 390, 411), (390, 391, 411), (391, 392, 411), (392, 393, 411), (393, 394, 411), (394, 395, 411), (395, 396, 411), (396, 397, 411), (397, 398, 411), (398, 399, 411), (399, 400, 411), (400, 401, 411), (401, 402, 411), (402, 403, 411), (403, 404, 411), (404, 405, 411), (405, 406, 411), (406, 407, 411), (407, 408, 411), (408, 409, 411), (409, 410, 411), (410, 412, 411), (412, 413, 411), (413, 414, 411), (414, 415, 411), (415, 416, 411), (416, 417, 411), (417, 418, 411), (418, 419, 411), (419, 420, 411), (420, 388, 411), (400, 532, 533, 401), (421, 444, 422), (422, 444, 423), (423, 444, 424), (424, 444, 425), (425, 444, 426), (426, 444, 427), (427, 444, 428), (428, 444, 429), (429, 444, 430), (430, 444, 431), (431, 444, 432), (432, 444, 433), (433, 444, 434), (434, 444, 435), (435, 444, 436), (436, 444, 437), (437, 444, 438), (438, 444, 439), (439, 444, 440), (440, 444, 441), (441, 444, 442), (442, 444, 443), (443, 444, 445), (445, 444, 446), (446, 444, 447), (447, 444, 448), (448, 444, 449), (449, 444, 450), (450, 444, 451), (451, 444, 452), (452, 444, 453), (453, 444, 421), (421, 422, 423, 424, 425, 426, 427, 428, 429, 430, 431, 432, 433, 434, 435, 436, 437, 438, 439, 440, 441, 442, 443, 445, 446, 447, 448, 449, 450, 451, 452, 453), (454, 455, 477), (455, 456, 477), (456, 457, 477), (457, 458, 477), (458, 459, 477), (459, 460, 477), (460, 461, 477), (461, 462, 477), (462, 463, 477), (463, 464, 477), (464, 465, 477), (465, 466, 477), (466, 467, 477), (467, 468, 477), (468, 469, 477), (469, 470, 477), (470, 471, 477), (471, 472, 477), (472, 473, 477), (473, 474, 477), (474, 475, 477), (475, 476, 477), (476, 478, 477), (478, 479, 477), (479, 480, 477), (480, 481, 477), (481, 482, 477), (482, 483, 477), (483, 484, 477), (484, 485, 477), (485, 486, 477), (486, 454, 477), (481, 578, 579, 482), (487, 510, 488), (488, 510, 489), (489, 510, 490), (490, 510, 491), (491, 510, 492), (492, 510, 493), (493, 510, 494), (494, 510, 495), (495, 510, 496), (496, 510, 497), (497, 510, 498), (498, 510, 499), (499, 510, 500), (500, 510, 501), (501, 510, 502), (502, 510, 503), (503, 510, 504), (504, 510, 505), (505, 510, 506), (506, 510, 507), (507, 510, 508), (508, 510, 509), (509, 510, 511), (511, 510, 512), (512, 510, 513), (513, 510, 514), (514, 510, 515), (515, 510, 516), (516, 510, 517), (517, 510, 518), (518, 510, 519), (519, 510, 487), (487, 488, 489, 490, 491, 492, 493, 494, 495, 496, 497, 498, 499, 500, 501, 502, 503, 504, 505, 506, 507, 508, 509, 511, 512, 513, 514, 515, 516, 517, 518, 519), (551, 615, 584, 520), (577, 641, 642, 578), (414, 545, 546, 415), (468, 566, 567, 469), (455, 553, 554, 456), (388, 520, 521, 389), (482, 579, 580, 483), (401, 533, 534, 402), (415, 546, 547, 416), (469, 567, 568, 470), (456, 554, 555, 457), (483, 580, 581, 484), (402, 534, 535, 403), (389, 521, 522, 390), (416, 547, 548, 417), (470, 568, 569, 471), (457, 555, 556, 458), (484, 581, 582, 485), (403, 535, 536, 404), (390, 522, 523, 391), (417, 548, 549, 418), (471, 569, 570, 472), (458, 556, 557, 459), (485, 582, 583, 486), (404, 536, 537, 405), (391, 523, 524, 392), (486, 583, 552, 454), (418, 549, 550, 419), (472, 570, 571, 473), (459, 557, 558, 460), (405, 537, 538, 406), (392, 524, 525, 393), (419, 550, 551, 420), (473, 571, 572, 474), (460, 558, 559, 461), (420, 551, 520, 388), (406, 538, 539, 407), (393, 525, 526, 394), (474, 572, 573, 475), (461, 559, 560, 462), (407, 539, 540, 408), (394, 526, 527, 395), (475, 573, 574, 476), (462, 560, 561, 463), (408, 540, 541, 409), (395, 527, 528, 396), (463, 561, 562, 464), (476, 574, 575, 478), (409, 541, 542, 410), (396, 528, 529, 397), (464, 562, 563, 465), (478, 575, 576, 479), (397, 529, 530, 398), (410, 542, 543, 412), (465, 563, 564, 466), (479, 576, 577, 480), (398, 530, 531, 399), (412, 543, 544, 413), (466, 564, 565, 467), (480, 577, 578, 481), (399, 531, 532, 400), (454, 552, 553, 455), (413, 544, 545, 414), (467, 565, 566, 468), (618, 682, 683, 619), (644, 708, 709, 645), (525, 589, 590, 526), (578, 642, 643, 579), (552, 616, 617, 553), (526, 590, 591, 527), (579, 643, 644, 580), (553, 617, 618, 554), (527, 591, 592, 528), (580, 644, 645, 581), (554, 618, 619, 555), (528, 592, 593, 529), (581, 645, 646, 582), (555, 619, 620, 556), (529, 593, 594, 530), (582, 646, 647, 583), (556, 620, 621, 557), (530, 594, 595, 531), (583, 647, 616, 552), (557, 621, 622, 558), (531, 595, 596, 532), (558, 622, 623, 559), (532, 596, 597, 533), (559, 623, 624, 560), (533, 597, 598, 534), (560, 624, 625, 561), (534, 598, 599, 535), (561, 625, 626, 562), (535, 599, 600, 536), (562, 626, 627, 563), (536, 600, 601, 537), (563, 627, 628, 564), (537, 601, 602, 538), (564, 628, 629, 565), (538, 602, 603, 539), (565, 629, 630, 566), (539, 603, 604, 540), (566, 630, 631, 567), (540, 604, 605, 541), (567, 631, 632, 568), (541, 605, 606, 542), (568, 632, 633, 569), (542, 606, 607, 543), (569, 633, 634, 570), (543, 607, 608, 544), (570, 634, 635, 571), (544, 608, 609, 545), (571, 635, 636, 572), (545, 609, 610, 546), (572, 636, 637, 573), (546, 610, 611, 547), (520, 584, 585, 521), (573, 637, 638, 574), (547, 611, 612, 548), (521, 585, 586, 522), (574, 638, 639, 575), (548, 612, 613, 549), (522, 586, 587, 523), (575, 639, 640, 576), (549, 613, 614, 550), (523, 587, 588, 524), (576, 640, 641, 577), (550, 614, 615, 551), (524, 588, 589, 525), (685, 749, 750, 686), (711, 775, 744, 680), (592, 656, 657, 593), (645, 709, 710, 646), (619, 683, 684, 620), (593, 657, 658, 594), (646, 710, 711, 647), (620, 684, 685, 621), (594, 658, 659, 595), (647, 711, 680, 616), (621, 685, 686, 622), (595, 659, 660, 596), (622, 686, 687, 623), (596, 660, 661, 597), (623, 687, 688, 624), (597, 661, 662, 598), (624, 688, 689, 625), (598, 662, 663, 599), (625, 689, 690, 626), (599, 663, 664, 600), (626, 690, 691, 627), (600, 664, 665, 601), (627, 691, 692, 628), (601, 665, 666, 602), (628, 692, 693, 629), (602, 666, 667, 603), (629, 693, 694, 630), (603, 667, 668, 604), (630, 694, 695, 631), (604, 668, 669, 605), (631, 695, 696, 632), (605, 669, 670, 606), (632, 696, 697, 633), (606, 670, 671, 607), (633, 697, 698, 634), (607, 671, 672, 608), (634, 698, 699, 635), (608, 672, 673, 609), (635, 699, 700, 636), (609, 673, 674, 610), (636, 700, 701, 637), (610, 674, 675, 611), (584, 648, 649, 585), (637, 701, 702, 638), (611, 675, 676, 612), (585, 649, 650, 586), (638, 702, 703, 639), (612, 676, 677, 613), (586, 650, 651, 587), (639, 703, 704, 640), (613, 677, 678, 614), (587, 651, 652, 588), (640, 704, 705, 641), (614, 678, 679, 615), (588, 652, 653, 589), (641, 705, 706, 642), (615, 679, 648, 584), (589, 653, 654, 590), (642, 706, 707, 643), (616, 680, 681, 617), (590, 654, 655, 591), (643, 707, 708, 644), (617, 681, 682, 618), (591, 655, 656, 592), (712, 743, 742, 741, 740, 739, 738, 737, 736, 735, 734, 733, 732, 731, 730, 729, 728, 727, 726, 725, 724, 723, 722, 721, 720, 719, 718, 717, 716, 715, 714, 713), (744, 775, 774, 773, 772, 771, 770, 769, 768, 767, 766, 765, 764, 763, 762, 761, 760, 759, 758, 757, 756, 755, 754, 753, 752, 751, 750, 749, 748, 747, 746, 745), (659, 723, 724, 660), (686, 750, 751, 687), (660, 724, 725, 661), (687, 751, 752, 688), (661, 725, 726, 662), (688, 752, 753, 689), (662, 726, 727, 663), (689, 753, 754, 690), (663, 727, 728, 664), (690, 754, 755, 691), (664, 728, 729, 665), (691, 755, 756, 692), (665, 729, 730, 666), (692, 756, 757, 693), (666, 730, 731, 667), (693, 757, 758, 694), (667, 731, 732, 668), (694, 758, 759, 695), (668, 732, 733, 669), (695, 759, 760, 696), (669, 733, 734, 670), (696, 760, 761, 697), (670, 734, 735, 671), (697, 761, 762, 698), (671, 735, 736, 672), (698, 762, 763, 699), (672, 736, 737, 673), (699, 763, 764, 700), (673, 737, 738, 674), (700, 764, 765, 701), (674, 738, 739, 675), (648, 712, 713, 649), (701, 765, 766, 702), (675, 739, 740, 676), (649, 713, 714, 650), (702, 766, 767, 703), (676, 740, 741, 677), (650, 714, 715, 651), (703, 767, 768, 704), (677, 741, 742, 678), (651, 715, 716, 652), (704, 768, 769, 705), (678, 742, 743, 679), (652, 716, 717, 653), (705, 769, 770, 706), (679, 743, 712, 648), (653, 717, 718, 654), (706, 770, 771, 707), (680, 744, 745, 681), (654, 718, 719, 655), (707, 771, 772, 708), (681, 745, 746, 682), (655, 719, 720, 656), (708, 772, 773, 709), (682, 746, 747, 683), (656, 720, 721, 657), (709, 773, 774, 710), (683, 747, 748, 684), (657, 721, 722, 658), (710, 774, 775, 711), (684, 748, 749, 685), (658, 722, 723, 659)])
me_cone_001.use_remesh_preserve_volume = False
me_cone_001.use_remesh_preserve_attributes = False
me_cone_001.use_mirror_vertex_groups = False
me_cone_001.update()
me_cone = bpy.data.meshes.new('Cone')
me_cone.from_pydata([(-1.566, 2.399, -0.5332), (-2.049, 2.352, -0.5332), (-2.513, 2.211, -0.5332), (-2.941, 1.982, -0.5332), (-3.317, 1.674, -0.5332), (-3.625, 1.299, -0.5332), (-3.853, 0.8708, -0.5332), (-3.994, 0.4062, -0.5332), (-4.042, -0.07687, -0.5332), (-3.994, -0.56, -0.5332), (-3.853, -1.024, -0.5332), (-3.625, -1.453, -0.5332), (-3.317, -1.828, -0.5332), (-2.941, -2.136, -0.5332), (-2.513, -2.365, -0.5332), (-2.049, -2.506, -0.5332), (-1.566, -2.553, -0.5332), (-1.083, -2.506, -0.5332), (-0.618, -2.365, -0.5332), (-0.1899, -2.136, -0.5332), (0.1854, -1.828, -0.5332), (0.4933, -1.453, -0.5332), (0.7221, -1.024, -0.5332), (0.863, -0.56, -0.5332), (0.9106, -0.07687, -0.5332), (0.863, 0.4062, -0.5332), (0.7221, 0.8708, -0.5332), (0.4933, 1.299, -0.5332), (0.1853, 1.674, -0.5332), (-0.1899, 1.982, -0.5332), (-0.618, 2.211, -0.5332), (-1.083, 2.352, -0.5332), (-1.566, 0.6463, -2.606), (-1.707, 0.6324, -2.606), (-1.842, 0.5912, -2.606), (-1.967, 0.5244, -2.606), (-2.077, 0.4345, -2.606), (-2.167, 0.3249, -2.606), (-2.234, 0.1999, -2.606), (-2.275, 0.0642, -2.606), (-2.289, -0.07687, -2.606), (-2.275, -0.2179, -2.606), (-2.234, -0.3536, -2.606), (-2.167, -0.4786, -2.606), (-2.077, -0.5882, -2.606), (-1.967, -0.6781, -2.606), (-1.842, -0.745, -2.606), (-1.707, -0.7861, -2.606), (-1.566, -0.8, -2.606), (-1.425, -0.7861, -2.606), (-1.289, -0.745, -2.606), (-1.164, -0.6781, -2.606), (-1.054, -0.5882, -2.606), (-0.9644, -0.4786, -2.606), (-0.8975, -0.3536, -2.606), (-0.8564, -0.2179, -2.606), (-0.8425, -0.07687, -2.606), (-0.8564, 0.06421, -2.606), (-0.8975, 0.1999, -2.606), (-0.9644, 0.3249, -2.606), (-1.054, 0.4345, -2.606), (-1.164, 0.5244, -2.606), (-1.289, 0.5912, -2.606), (-1.425, 0.6324, -2.606), (-1.566, 2.407, -0.5396), (-2.05, 2.359, -0.5396), (-2.516, 2.218, -0.5396), (-2.946, 1.988, -0.5396), (-3.322, 1.68, -0.5396), (-3.631, 1.303, -0.5396), (-3.86, 0.8737, -0.5396), (-4.002, 0.4077, -0.5396), (-4.05, -0.07687, -0.5396), (-4.002, -0.5615, -0.5396), (-3.86, -1.027, -0.5396), (-3.631, -1.457, -0.5396), (-3.322, -1.833, -0.5396), (-2.946, -2.142, -0.5396), (-2.516, -2.372, -0.5396), (-2.05, -2.513, -0.5396), (-1.566, -2.561, -0.5396), (-1.081, -2.513, -0.5396), (-0.6151, -2.372, -0.5396), (-0.1856, -2.142, -0.5396), (0.1908, -1.833, -0.5396), (0.4997, -1.457, -0.5396), (0.7292, -1.027, -0.5396), (0.8705, -0.5615, -0.5396), (0.9183, -0.07687, -0.5396), (0.8705, 0.4077, -0.5396), (0.7292, 0.8737, -0.5396), (0.4997, 1.303, -0.5396), (0.1907, 1.68, -0.5396), (-0.1857, 1.988, -0.5396), (-0.6151, 2.218, -0.5396), (-1.081, 2.359, -0.5396), (-1.566, 0.6507, -2.615), (-1.708, 0.6367, -2.615), (-1.844, 0.5953, -2.615), (-1.97, 0.5281, -2.615), (-2.08, 0.4376, -2.615), (-2.171, 0.3273, -2.615), (-2.238, 0.2015, -2.615), (-2.279, 0.06507, -2.615), (-2.293, -0.07687, -2.615), (-2.279, -0.2188, -2.615), (-2.238, -0.3553, -2.615), (-2.171, -0.4811, -2.615), (-2.08, -0.5913, -2.615), (-1.97, -0.6818, -2.615), (-1.844, -0.749, -2.615), (-1.708, -0.7904, -2.615), (-1.566, -0.8044, -2.615), (-1.424, -0.7904, -2.615), (-1.287, -0.749, -2.615), (-1.161, -0.6818, -2.615), (-1.051, -0.5913, -2.615), (-0.9607, -0.4811, -2.615), (-0.8935, -0.3553, -2.615), (-0.8521, -0.2188, -2.615), (-0.8381, -0.07687, -2.615), (-0.8521, 0.06507, -2.615), (-0.8935, 0.2016, -2.615), (-0.9607, 0.3273, -2.615), (-1.051, 0.4376, -2.615), (-1.161, 0.5281, -2.615), (-1.287, 0.5953, -2.615), (-1.424, 0.6367, -2.615)], [], [(32, 33, 34, 35, 36, 37, 38, 39, 40, 41, 42, 43, 44, 45, 46, 47, 48, 49, 50, 51, 52, 53, 54, 55, 56, 57, 58, 59, 60, 61, 62, 63), (1, 2, 34, 33), (28, 29, 61, 60), (15, 16, 48, 47), (2, 3, 35, 34), (29, 30, 62, 61), (16, 17, 49, 48), (3, 4, 36, 35), (30, 31, 63, 62), (17, 18, 50, 49), (4, 5, 37, 36), (31, 0, 32, 63), (18, 19, 51, 50), (5, 6, 38, 37), (19, 20, 52, 51), (6, 7, 39, 38), (20, 21, 53, 52), (7, 8, 40, 39), (21, 22, 54, 53), (8, 9, 41, 40), (22, 23, 55, 54), (9, 10, 42, 41), (23, 24, 56, 55), (10, 11, 43, 42), (24, 25, 57, 56), (11, 12, 44, 43), (25, 26, 58, 57), (12, 13, 45, 44), (26, 27, 59, 58), (13, 14, 46, 45), (0, 1, 33, 32), (27, 28, 60, 59), (14, 15, 47, 46), (96, 127, 126, 125, 124, 123, 122, 121, 120, 119, 118, 117, 116, 115, 114, 113, 112, 111, 110, 109, 108, 107, 106, 105, 104, 103, 102, 101, 100, 99, 98, 97), (65, 97, 98, 66), (92, 124, 125, 93), (79, 111, 112, 80), (66, 98, 99, 67), (93, 125, 126, 94), (80, 112, 113, 81), (67, 99, 100, 68), (94, 126, 127, 95), (81, 113, 114, 82), (68, 100, 101, 69), (95, 127, 96, 64), (82, 114, 115, 83), (69, 101, 102, 70), (83, 115, 116, 84), (70, 102, 103, 71), (84, 116, 117, 85), (71, 103, 104, 72), (85, 117, 118, 86), (72, 104, 105, 73), (86, 118, 119, 87), (73, 105, 106, 74), (87, 119, 120, 88), (74, 106, 107, 75), (88, 120, 121, 89), (75, 107, 108, 76), (89, 121, 122, 90), (76, 108, 109, 77), (90, 122, 123, 91), (77, 109, 110, 78), (64, 96, 97, 65), (91, 123, 124, 92), (78, 110, 111, 79), (1, 0, 64, 65), (2, 1, 65, 66), (3, 2, 66, 67), (4, 3, 67, 68), (5, 4, 68, 69), (6, 5, 69, 70), (7, 6, 70, 71), (8, 7, 71, 72), (9, 8, 72, 73), (10, 9, 73, 74), (11, 10, 74, 75), (12, 11, 75, 76), (13, 12, 76, 77), (14, 13, 77, 78), (15, 14, 78, 79), (16, 15, 79, 80), (17, 16, 80, 81), (18, 17, 81, 82), (19, 18, 82, 83), (20, 19, 83, 84), (21, 20, 84, 85), (22, 21, 85, 86), (23, 22, 86, 87), (24, 23, 87, 88), (25, 24, 88, 89), (26, 25, 89, 90), (27, 26, 90, 91), (28, 27, 91, 92), (29, 28, 92, 93), (30, 29, 93, 94), (31, 30, 94, 95), (0, 31, 95, 64)])
me_cone.use_remesh_preserve_volume = False
me_cone.use_remesh_preserve_attributes = False
me_cone.use_mirror_vertex_groups = False
me_cone.update()
me_cube_001 = bpy.data.meshes.new('Cube.001')
me_cube_001.from_pydata([(-1.682, -3.81, 1.077), (-1.682, -3.81, 4.442), (-1.682, 2.919, 1.077), (-1.682, 2.919, 4.442), (1.682, -3.81, 1.077), (1.682, -3.81, 4.442), (1.682, 2.919, 1.077), (1.682, 2.919, 4.442), (-1.352, 9.021, 4.112), (-1.352, 9.021, 1.407), (1.352, 9.021, 1.407), (1.352, 9.021, 4.112), (-1.352, -9.912, 1.407), (-1.352, -9.912, 4.112), (1.352, -9.912, 4.112), (1.352, -9.912, 1.407), (-1.352, -3.15, -1.297), (1.352, -3.15, -1.297), (-1.352, -9.912, -1.297), (1.352, -9.912, -1.297), (1.352, 2.259, -1.297), (-1.352, 2.259, -1.297), (1.352, 9.021, -1.297), (-1.352, 9.021, -1.297), (-1.673, -3.813, 1.077), (-1.675, -3.81, 4.435), (-1.673, 2.922, 1.077), (-1.675, 2.919, 4.435), (1.673, -3.813, 1.077), (1.675, -3.81, 4.435), (1.673, 2.922, 1.077), (1.675, 2.919, 4.435), (-1.347, 9.015, 4.107), (-1.345, 9.014, 1.408), (1.345, 9.014, 1.408), (1.347, 9.015, 4.107), (-1.345, -9.905, 1.408), (-1.347, -9.906, 4.107), (1.347, -9.906, 4.107), (1.345, -9.905, 1.408), (-1.347, -3.157, -1.292), (1.347, -3.157, -1.292), (-1.347, -9.906, -1.291), (1.347, -9.906, -1.291), (1.347, 2.266, -1.292), (-1.347, 2.266, -1.292), (1.347, 9.016, -1.291), (-1.347, 9.016, -1.291), (-1.673, -3.812, 1.08), (-1.675, -3.81, 4.435), (-1.673, 2.922, 1.08), (-1.675, 2.919, 4.435), (1.673, -3.812, 1.08), (1.675, -3.81, 4.435), (1.673, 2.922, 1.08), (1.675, 2.919, 4.435), (-1.347, 9.015, 4.107), (-1.345, 9.014, 1.408), (1.345, 9.014, 1.408), (1.347, 9.015, 4.107), (-1.345, -9.905, 1.408), (-1.347, -9.906, 4.107), (1.347, -9.906, 4.107), (1.345, -9.905, 1.408), (-1.347, -3.157, -1.292), (1.347, -3.157, -1.292), (-1.347, -9.906, -1.291), (1.347, -9.906, -1.291), (1.347, 2.266, -1.292), (-1.347, 2.266, -1.292), (1.347, 9.016, -1.291), (-1.347, 9.016, -1.291), (-1.682, -3.809, 1.075), (-1.682, -3.81, 4.442), (-1.682, 2.918, 1.075), (-1.682, 2.919, 4.442), (1.682, -3.809, 1.075), (1.682, -3.81, 4.442), (1.682, 2.918, 1.075), (1.682, 2.919, 4.442), (-1.352, 9.021, 4.112), (-1.352, 9.021, 1.407), (1.352, 9.021, 1.407), (1.352, 9.021, 4.112), (-1.352, -9.912, 1.407), (-1.352, -9.912, 4.112), (1.352, -9.912, 4.112), (1.352, -9.912, 1.407), (-1.352, -3.15, -1.297), (1.352, -3.15, -1.297), (-1.352, -9.912, -1.297), (1.352, -9.912, -1.297), (1.352, 2.259, -1.297), (-1.352, 2.259, -1.297), (1.352, 9.021, -1.297), (-1.352, 9.021, -1.297)], [], [(0, 1, 3, 2), (3, 7, 11, 8), (6, 7, 5, 4), (5, 1, 13, 14), (7, 3, 1, 5), (9, 8, 11, 10), (2, 3, 8, 9), (7, 6, 10, 11), (9, 10, 22, 23), (15, 14, 13, 12), (4, 5, 14, 15), (1, 0, 12, 13), (15, 12, 18, 19), (16, 17, 19, 18), (12, 0, 16, 18), (0, 4, 17, 16), (4, 15, 19, 17), (20, 21, 23, 22), (2, 9, 23, 21), (10, 6, 20, 22), (6, 2, 21, 20), (24, 26, 27, 25), (27, 32, 35, 31), (30, 28, 29, 31), (29, 38, 37, 25), (31, 29, 25, 27), (33, 34, 35, 32), (26, 33, 32, 27), (31, 35, 34, 30), (33, 47, 46, 34), (39, 36, 37, 38), (28, 39, 38, 29), (25, 37, 36, 24), (39, 43, 42, 36), (40, 42, 43, 41), (36, 42, 40, 24), (24, 40, 41, 28), (28, 41, 43, 39), (44, 46, 47, 45), (26, 45, 47, 33), (34, 46, 44, 30), (30, 44, 45, 26), (0, 2, 26, 24), (2, 6, 30, 26), (6, 4, 28, 30), (4, 0, 24, 28), (48, 50, 51, 49), (51, 56, 59, 55), (54, 52, 53, 55), (53, 62, 61, 49), (55, 53, 49, 51), (57, 58, 59, 56), (50, 57, 56, 51), (55, 59, 58, 54), (57, 71, 70, 58), (63, 60, 61, 62), (52, 63, 62, 53), (49, 61, 60, 48), (63, 67, 66, 60), (64, 66, 67, 65), (60, 66, 64, 48), (48, 64, 65, 52), (52, 65, 67, 63), (68, 70, 71, 69), (50, 69, 71, 57), (58, 70, 68, 54), (54, 68, 69, 50), (72, 73, 75, 74), (75, 79, 83, 80), (78, 79, 77, 76), (77, 73, 85, 86), (79, 75, 73, 77), (81, 80, 83, 82), (74, 75, 80, 81), (79, 78, 82, 83), (81, 82, 94, 95), (87, 86, 85, 84), (76, 77, 86, 87), (73, 72, 84, 85), (87, 84, 90, 91), (88, 89, 91, 90), (84, 72, 88, 90), (72, 76, 89, 88), (76, 87, 91, 89), (92, 93, 95, 94), (74, 81, 95, 93), (82, 78, 92, 94), (78, 74, 93, 92), (48, 72, 74, 50), (50, 74, 78, 54), (54, 78, 76, 52), (52, 76, 72, 48)])
me_cube_001.use_remesh_preserve_volume = False
me_cube_001.use_remesh_preserve_attributes = False
me_cube_001.use_mirror_vertex_groups = False
me_cube_001.update()
me_cube = bpy.data.meshes.new('Cube')
me_cube.from_pydata([(9.867, 1.0, -1.0), (9.867, -1.956, -1.0), (-9.698, -1.956, -1.0), (-9.698, 1.0, -1.0), (9.867, 1.0, -0.7245), (9.867, -1.956, -0.6989), (-9.698, -1.956, -0.729), (-9.698, 1.0, -0.729), (15.49, 1.0, -1.0), (15.49, -1.956, -1.0), (15.49, 1.0, -0.729), (15.49, -1.956, -0.729), (9.867, 2.0, -1.0), (9.867, 2.0, -0.7245), (15.49, 2.0, -1.0), (15.49, 2.0, -0.729), (9.867, -2.956, -1.0), (9.867, -2.956, -0.6989), (15.49, -2.956, -1.0), (15.49, -2.956, -0.729), (-11.56, 1.0, -1.0), (-10.78, 1.0, -0.729), (-11.56, -1.956, -1.0), (-10.78, -1.956, -0.729), (-11.56, 2.0, -1.0), (-10.78, 2.0, -0.729), (-11.56, -2.956, -1.0), (-10.78, -2.956, -0.729), (9.867, 1.5, -0.9301), (-10.78, 1.5, -0.9301), (-0.4567, 2.0, -0.729), (-0.4567, 1.0, -0.729), (-0.4567, 1.5, -0.9301), (9.867, 1.25, -0.9301), (-10.78, 1.25, -0.9301), (4.705, 2.0, -0.729), (4.705, 1.0, -0.729), (9.867, 1.75, -0.9301), (-10.78, 1.75, -0.9301), (-5.618, 2.0, -0.729), (-5.618, 1.0, -0.729), (-5.618, 1.5, -0.9301), (4.705, 1.5, -0.9301), (-0.4567, 1.25, -0.9301), (-0.4567, 1.75, -0.9301), (4.705, 1.75, -0.9301), (4.705, 1.25, -0.9301), (-5.618, 1.25, -0.9301), (-5.618, 1.75, -0.9301), (9.867, 1.125, -0.9301), (-10.78, 1.125, -0.9301), (7.286, 2.0, -0.729), (7.286, 1.0, -0.729), (9.867, 1.625, -0.9301), (-10.78, 1.625, -0.9301), (-3.038, 2.0, -0.729), (-3.038, 1.0, -0.729), (-8.199, 1.5, -0.9301), (2.124, 1.5, -0.9301), (-0.4567, 1.125, -0.9301), (-0.4567, 1.625, -0.9301), (9.867, 1.375, -0.9301), (-10.78, 1.375, -0.9301), (2.124, 2.0, -0.729), (2.124, 1.0, -0.729), (9.867, 1.875, -0.9301), (-10.78, 1.875, -0.9301), (-8.199, 2.0, -0.729), (-8.199, 1.0, -0.729), (-3.038, 1.5, -0.9301), (7.286, 1.5, -0.9301), (-0.4567, 1.375, -0.9301), (-0.4567, 1.875, -0.9301), (2.124, 1.75, -0.9301), (7.286, 1.75, -0.9301), (4.705, 1.625, -0.9301), (4.705, 1.875, -0.9301), (2.124, 1.25, -0.9301), (7.286, 1.25, -0.9301), (4.705, 1.125, -0.9301), (4.705, 1.375, -0.9301), (-8.199, 1.25, -0.9301), (-3.038, 1.25, -0.9301), (-5.618, 1.125, -0.9301), (-5.618, 1.375, -0.9301), (-8.199, 1.75, -0.9301), (-3.038, 1.75, -0.9301), (-5.618, 1.625, -0.9301), (-5.618, 1.875, -0.9301), (-3.038, 1.875, -0.9301), (-3.038, 1.625, -0.9301), (-8.199, 1.625, -0.9301), (-3.038, 1.375, -0.9301), (-3.038, 1.125, -0.9301), (-8.199, 1.125, -0.9301), (7.286, 1.375, -0.9301), (7.286, 1.125, -0.9301), (2.124, 1.125, -0.9301), (7.286, 1.875, -0.9301), (7.286, 1.625, -0.9301), (2.124, 1.625, -0.9301), (2.124, 1.875, -0.9301), (2.124, 1.375, -0.9301), (-8.199, 1.375, -0.9301), (-8.199, 1.875, -0.9301), (9.867, -2.456, -0.9295), (-10.78, -2.456, -0.9295), (-0.4567, -1.956, -0.729), (-0.4567, -2.956, -0.729), (-0.4567, -2.456, -0.9295), (9.867, -2.706, -0.9295), (-10.78, -2.706, -0.9295), (-5.618, -1.956, -0.729), (4.705, -2.956, -0.729), (9.867, -2.206, -0.9295), (-10.78, -2.206, -0.9295), (4.705, -1.956, -0.729), (-5.618, -2.956, -0.729), (-5.618, -2.456, -0.9295), (4.705, -2.456, -0.9295), (-0.4567, -2.706, -0.9295), (-0.4567, -2.206, -0.9295), (4.705, -2.206, -0.9295), (4.705, -2.706, -0.9295), (-5.618, -2.706, -0.9295), (-5.618, -2.206, -0.9295), (9.867, -2.831, -0.9295), (-10.78, -2.831, -0.9295), (-8.199, -1.956, -0.729), (7.286, -2.956, -0.729), (9.867, -2.331, -0.9295), (-10.78, -2.331, -0.9295), (2.124, -1.956, -0.729), (-3.038, -2.956, -0.729), (-8.199, -2.456, -0.9295), (2.124, -2.456, -0.9295), (-0.4567, -2.831, -0.9295), (-0.4567, -2.331, -0.9295), (9.867, -2.581, -0.9295), (-10.78, -2.581, -0.9295), (-3.038, -1.956, -0.729), (2.124, -2.956, -0.729), (9.865, -2.083, -0.9356), (-10.78, -2.081, -0.9295), (7.286, -1.956, -0.729), (-8.199, -2.956, -0.729), (-3.038, -2.456, -0.9295), (7.286, -2.456, -0.9295), (-0.4567, -2.581, -0.9295), (-0.4567, -2.081, -0.9295), (2.124, -2.206, -0.9295), (7.286, -2.206, -0.9295), (4.705, -2.331, -0.9295), (4.705, -2.081, -0.9295), (2.124, -2.706, -0.9295), (7.286, -2.706, -0.9295), (4.705, -2.831, -0.9295), (4.705, -2.581, -0.9295), (-8.199, -2.706, -0.9295), (-3.038, -2.706, -0.9295), (-5.618, -2.831, -0.9295), (-5.618, -2.581, -0.9295), (-8.199, -2.206, -0.9295), (-3.038, -2.206, -0.9295), (-5.618, -2.331, -0.9295), (-5.618, -2.081, -0.9295), (-3.038, -2.081, -0.9295), (-3.038, -2.331, -0.9295), (-8.199, -2.331, -0.9295), (-3.038, -2.581, -0.9295), (-3.038, -2.831, -0.9295), (-8.199, -2.831, -0.9295), (7.286, -2.581, -0.9295), (7.286, -2.831, -0.9295), (2.124, -2.831, -0.9295), (7.286, -2.081, -0.9295), (7.286, -2.331, -0.9295), (2.124, -2.331, -0.9295), (2.124, -2.081, -0.9295), (2.124, -2.581, -0.9295), (-8.199, -2.581, -0.9295), (-8.199, -2.081, -0.9295), (-13.29, 1.0, -1.0), (-13.29, -1.956, -1.0), (-13.29, 2.0, -1.0), (-13.29, -2.956, -1.0), (9.867, 8.0, -1.0), (9.867, 8.0, -0.729), (15.49, 8.0, -1.0), (15.49, 8.0, -0.729), (9.867, -8.956, -1.0), (9.867, -8.956, -0.729), (15.49, -8.956, -1.0), (15.49, -8.956, -0.729), (-9.441, 2.0, -1.0), (-9.441, 2.0, -0.729), (-9.441, -2.956, -1.0), (-9.441, -2.956, -0.729), (-9.441, 8.0, -1.0), (-9.441, 8.0, -0.729), (-9.441, -8.956, -1.0), (-9.441, -8.956, -0.729), (9.867, 1.5, -0.7245), (9.867, 1.25, -0.7245), (9.867, 1.75, -0.7245), (9.867, 1.125, -0.7245), (9.867, 1.625, -0.7245), (9.867, 1.375, -0.7245), (9.867, 1.875, -0.7245), (9.867, -2.456, -0.6989), (9.867, -2.706, -0.6989), (9.867, -2.206, -0.6989), (9.867, -2.831, -0.6989), (9.867, -2.331, -0.6989), (9.867, -2.581, -0.6989), (9.865, -2.083, -0.6989), (15.14, 1.0, -0.729), (15.14, 2.0, -0.729), (15.14, 1.5, -0.7232), (15.14, 1.25, -0.7232), (15.14, 1.75, -0.7232), (15.14, 1.125, -0.7232), (15.14, 1.625, -0.7232), (15.14, 1.375, -0.7232), (15.14, 1.875, -0.7232), (9.867, 1.0, -0.99), (9.867, -1.956, -0.99), (-9.692, -1.95, -0.9942), (-9.692, 0.9942, -0.9942), (9.868, 0.9982, -0.7342), (9.869, -1.954, -0.7084), (-9.691, -1.948, -0.7291), (-9.691, 0.9924, -0.7291), (15.48, 1.0, -0.9929), (15.48, -1.956, -0.9929), (15.48, 1.0, -0.7361), (15.48, -1.956, -0.7361), (9.867, 2.0, -0.99), (9.868, 2.002, -0.7342), (15.48, 2.0, -0.9929), (15.48, 2.0, -0.7361), (9.867, -2.956, -0.99), (9.869, -2.958, -0.7084), (15.48, -2.956, -0.9929), (15.48, -2.956, -0.7361), (-11.56, 1.001, -0.99), (-10.78, 1.006, -0.7372), (-11.56, -1.956, -0.99), (-10.78, -1.962, -0.7372), (-11.56, 1.998, -0.9903), (-10.78, 1.994, -0.7372), (-11.56, -2.954, -0.9903), (-10.78, -2.95, -0.7372), (9.871, 1.5, -0.939), (-10.78, 1.5, -0.9401), (-0.4567, 1.997, -0.7386), (-0.4567, 1.003, -0.7386), (-0.4567, 1.5, -0.9401), (9.871, 1.25, -0.939), (-10.78, 1.25, -0.9401), (4.705, 1.997, -0.7386), (4.705, 1.003, -0.7386), (9.871, 1.75, -0.939), (-10.78, 1.75, -0.9401), (-5.618, 1.997, -0.7386), (-5.618, 1.003, -0.7386), (-5.618, 1.5, -0.9401), (4.705, 1.5, -0.9401), (-0.4567, 1.25, -0.9401), (-0.4567, 1.75, -0.9401), (4.705, 1.75, -0.9401), (4.705, 1.25, -0.9401), (-5.618, 1.25, -0.9401), (-5.618, 1.75, -0.9401), (9.871, 1.122, -0.9388), (-10.78, 1.122, -0.9397), (7.286, 1.997, -0.7386), (7.286, 1.003, -0.7386), (9.871, 1.625, -0.939), (-10.78, 1.625, -0.9401), (-3.038, 1.997, -0.7386), (-3.038, 1.003, -0.7386), (-8.199, 1.5, -0.9401), (2.124, 1.5, -0.9401), (-0.4567, 1.12, -0.9389), (-0.4567, 1.625, -0.9401), (9.871, 1.375, -0.939), (-10.78, 1.375, -0.9401), (2.124, 1.997, -0.7386), (2.124, 1.003, -0.7386), (9.871, 1.878, -0.9388), (-10.78, 1.878, -0.9397), (-8.199, 1.997, -0.7386), (-8.199, 1.003, -0.7386), (-3.038, 1.5, -0.9401), (7.286, 1.5, -0.9401), (-0.4567, 1.375, -0.9401), (-0.4567, 1.88, -0.9389), (2.124, 1.75, -0.9401), (7.286, 1.75, -0.9401), (4.705, 1.625, -0.9401), (4.705, 1.88, -0.9389), (2.124, 1.25, -0.9401), (7.286, 1.25, -0.9401), (4.705, 1.12, -0.9389), (4.705, 1.375, -0.9401), (-8.199, 1.25, -0.9401), (-3.038, 1.25, -0.9401), (-5.618, 1.12, -0.9389), (-5.618, 1.375, -0.9401), (-8.199, 1.75, -0.9401), (-3.038, 1.75, -0.9401), (-5.618, 1.625, -0.9401), (-5.618, 1.88, -0.9389), (-3.038, 1.88, -0.9389), (-3.038, 1.625, -0.9401), (-8.199, 1.625, -0.9401), (-3.038, 1.375, -0.9401), (-3.038, 1.12, -0.9389), (-8.199, 1.12, -0.9389), (7.286, 1.375, -0.9401), (7.286, 1.12, -0.9388), (2.124, 1.12, -0.9389), (7.286, 1.88, -0.9388), (7.286, 1.625, -0.9401), (2.124, 1.625, -0.9401), (2.124, 1.88, -0.9389), (2.124, 1.375, -0.9401), (-8.199, 1.375, -0.9401), (-8.199, 1.88, -0.9389), (9.871, -2.456, -0.9384), (-10.78, -2.456, -0.9395), (-0.4567, -1.959, -0.7386), (-0.4567, -2.953, -0.7386), (-0.4567, -2.456, -0.9395), (9.871, -2.706, -0.9384), (-10.78, -2.706, -0.9395), (-5.618, -1.959, -0.7386), (4.705, -2.953, -0.7386), (9.871, -2.206, -0.9383), (-10.78, -2.206, -0.9395), (4.705, -1.959, -0.7386), (-5.618, -2.953, -0.7386), (-5.618, -2.456, -0.9395), (4.705, -2.456, -0.9395), (-0.4567, -2.706, -0.9395), (-0.4567, -2.206, -0.9395), (4.705, -2.206, -0.9395), (4.705, -2.706, -0.9395), (-5.618, -2.706, -0.9395), (-5.618, -2.206, -0.9395), (9.871, -2.834, -0.9382), (-10.78, -2.834, -0.9391), (-8.199, -1.959, -0.7386), (7.286, -2.953, -0.7387), (9.871, -2.331, -0.9384), (-10.78, -2.331, -0.9395), (2.124, -1.959, -0.7386), (-3.038, -2.953, -0.7386), (-8.199, -2.456, -0.9395), (2.124, -2.456, -0.9395), (-0.4567, -2.836, -0.9382), (-0.4567, -2.331, -0.9395), (9.871, -2.581, -0.9384), (-10.78, -2.581, -0.9395), (-3.038, -1.959, -0.7386), (2.124, -2.953, -0.7386), (9.869, -2.08, -0.9443), (-10.78, -2.078, -0.9391), (7.286, -1.958, -0.7387), (-8.199, -2.953, -0.7386), (-3.038, -2.456, -0.9395), (7.286, -2.456, -0.9395), (-0.4567, -2.581, -0.9395), (-0.4567, -2.076, -0.9382), (2.124, -2.206, -0.9395), (7.286, -2.206, -0.9395), (4.705, -2.331, -0.9395), (4.705, -2.076, -0.9382), (2.124, -2.706, -0.9395), (7.286, -2.706, -0.9395), (4.705, -2.836, -0.9382), (4.705, -2.581, -0.9395), (-8.199, -2.706, -0.9395), (-3.038, -2.706, -0.9395), (-5.618, -2.836, -0.9382), (-5.618, -2.581, -0.9395), (-8.199, -2.206, -0.9395), (-3.038, -2.206, -0.9395), (-5.618, -2.331, -0.9395), (-5.618, -2.076, -0.9382), (-3.038, -2.076, -0.9382), (-3.038, -2.331, -0.9395), (-8.199, -2.331, -0.9395), (-3.038, -2.581, -0.9395), (-3.038, -2.836, -0.9382), (-8.199, -2.836, -0.9382), (7.286, -2.581, -0.9395), (7.286, -2.836, -0.9382), (2.124, -2.836, -0.9382), (7.286, -2.076, -0.9382), (7.286, -2.331, -0.9395), (2.124, -2.331, -0.9395), (2.124, -2.076, -0.9382), (2.124, -2.581, -0.9395), (-8.199, -2.581, -0.9395), (-8.199, -2.076, -0.9382), (-13.29, 1.0, -0.99), (-13.29, -1.956, -0.99), (-13.29, 2.0, -0.99), (-13.29, -2.956, -0.99), (9.867, 7.993, -0.9929), (9.867, 7.993, -0.7361), (15.48, 7.994, -0.9942), (15.48, 7.994, -0.7348), (9.867, -8.949, -0.9929), (9.867, -8.949, -0.736), (15.48, -8.95, -0.9942), (15.48, -8.95, -0.7348), (-9.435, 2.006, -0.9942), (-9.435, 2.006, -0.7348), (-9.435, -2.962, -0.9942), (-9.435, -2.962, -0.7348), (-9.435, 7.994, -0.9942), (-9.435, 7.994, -0.7348), (-9.435, -8.95, -0.9942), (-9.435, -8.95, -0.7348), (9.874, 1.5, -0.7316), (9.874, 1.25, -0.7316), (9.874, 1.75, -0.7316), (9.874, 1.125, -0.7316), (9.874, 1.625, -0.7316), (9.874, 1.375, -0.7316), (9.874, 1.875, -0.7316), (9.877, -2.456, -0.6989), (9.877, -2.706, -0.6989), (9.877, -2.206, -0.6989), (9.877, -2.831, -0.6989), (9.877, -2.331, -0.6989), (9.877, -2.581, -0.6989), (9.875, -2.083, -0.6989), (15.14, 1.0, -0.739), (15.14, 2.0, -0.739), (15.14, 1.5, -0.7332), (15.14, 1.25, -0.7332), (15.14, 1.75, -0.7332), (15.14, 1.125, -0.7332), (15.14, 1.625, -0.7332), (15.14, 1.375, -0.7332), (15.14, 1.875, -0.7332), (9.867, 1.0, -0.99), (9.867, -1.956, -0.99), (-9.692, -1.95, -0.9942), (-9.692, 0.9942, -0.9942), (9.868, 1.0, -0.7344), (9.867, -1.954, -0.7087), (-9.694, -1.947, -0.7326), (-9.694, 0.9915, -0.7326), (15.48, 1.0, -0.9929), (15.48, -1.956, -0.9929), (15.48, 1.0, -0.7361), (15.48, -1.956, -0.7361), (9.867, 2.0, -0.99), (9.868, 2.0, -0.7344), (15.48, 2.0, -0.9929), (15.48, 2.0, -0.7361), (9.867, -2.956, -0.99), (9.867, -2.958, -0.7087), (15.48, -2.956, -0.9929), (15.48, -2.956, -0.7361), (-11.56, 0.9986, -0.9901), (-10.78, 1.006, -0.7372), (-11.56, -1.955, -0.9901), (-10.78, -1.962, -0.7372), (-11.56, 1.992, -0.9943), (-10.78, 1.994, -0.7372), (-11.56, -2.948, -0.9943), (-10.78, -2.95, -0.7372), (9.871, 1.5, -0.939), (-10.78, 1.5, -0.9401), (-0.4567, 1.997, -0.7386), (-0.4567, 1.003, -0.7386), (-0.4567, 1.5, -0.9401), (9.871, 1.25, -0.939), (-10.78, 1.25, -0.9401), (4.705, 1.997, -0.7386), (4.705, 1.003, -0.7386), (9.871, 1.75, -0.939), (-10.78, 1.75, -0.9401), (-5.618, 1.997, -0.7386), (-5.618, 1.003, -0.7386), (-5.618, 1.5, -0.9401), (4.705, 1.5, -0.9401), (-0.4567, 1.25, -0.9401), (-0.4567, 1.75, -0.9401), (4.705, 1.75, -0.9401), (4.705, 1.25, -0.9401), (-5.618, 1.25, -0.9401), (-5.618, 1.75, -0.9401), (9.871, 1.122, -0.9388), (-10.78, 1.122, -0.9397), (7.286, 1.997, -0.7386), (7.286, 1.003, -0.7386), (9.871, 1.625, -0.939), (-10.78, 1.625, -0.9401), (-3.038, 1.997, -0.7386), (-3.038, 1.003, -0.7386), (-8.199, 1.5, -0.9401), (2.124, 1.5, -0.9401), (-0.4567, 1.12, -0.9389), (-0.4567, 1.625, -0.9401), (9.871, 1.375, -0.939), (-10.78, 1.375, -0.9401), (2.124, 1.997, -0.7386), (2.124, 1.003, -0.7386), (9.871, 1.878, -0.9388), (-10.78, 1.878, -0.9397), (-8.199, 1.997, -0.7386), (-8.199, 1.003, -0.7386), (-3.038, 1.5, -0.9401), (7.286, 1.5, -0.9401), (-0.4567, 1.375, -0.9401), (-0.4567, 1.88, -0.9389), (2.124, 1.75, -0.9401), (7.286, 1.75, -0.9401), (4.705, 1.625, -0.9401), (4.705, 1.88, -0.9389), (2.124, 1.25, -0.9401), (7.286, 1.25, -0.9401), (4.705, 1.12, -0.9389), (4.705, 1.375, -0.9401), (-8.199, 1.25, -0.9401), (-3.038, 1.25, -0.9401), (-5.618, 1.12, -0.9389), (-5.618, 1.375, -0.9401), (-8.199, 1.75, -0.9401), (-3.038, 1.75, -0.9401), (-5.618, 1.625, -0.9401), (-5.618, 1.88, -0.9389), (-3.038, 1.88, -0.9389), (-3.038, 1.625, -0.9401), (-8.199, 1.625, -0.9401), (-3.038, 1.375, -0.9401), (-3.038, 1.12, -0.9389), (-8.199, 1.12, -0.9389), (7.286, 1.375, -0.9401), (7.286, 1.12, -0.9388), (2.124, 1.12, -0.9389), (7.286, 1.88, -0.9388), (7.286, 1.625, -0.9401), (2.124, 1.625, -0.9401), (2.124, 1.88, -0.9389), (2.124, 1.375, -0.9401), (-8.199, 1.375, -0.9401), (-8.199, 1.88, -0.9389), (9.871, -2.456, -0.9384), (-10.78, -2.456, -0.9395), (-0.4567, -1.959, -0.7386), (-0.4567, -2.953, -0.7386), (-0.4567, -2.456, -0.9395), (9.871, -2.706, -0.9384), (-10.78, -2.706, -0.9395), (-5.618, -1.959, -0.7386), (4.705, -2.953, -0.7386), (9.871, -2.206, -0.9383), (-10.78, -2.206, -0.9395), (4.705, -1.959, -0.7386), (-5.618, -2.953, -0.7386), (-5.618, -2.456, -0.9395), (4.705, -2.456, -0.9395), (-0.4567, -2.706, -0.9395), (-0.4567, -2.206, -0.9395), (4.705, -2.206, -0.9395), (4.705, -2.706, -0.9395), (-5.618, -2.706, -0.9395), (-5.618, -2.206, -0.9395), (9.871, -2.834, -0.9382), (-10.78, -2.834, -0.9391), (-8.199, -1.959, -0.7386), (7.286, -2.953, -0.7387), (9.871, -2.331, -0.9384), (-10.78, -2.331, -0.9395), (2.124, -1.959, -0.7386), (-3.038, -2.953, -0.7386), (-8.199, -2.456, -0.9395), (2.124, -2.456, -0.9395), (-0.4567, -2.836, -0.9382), (-0.4567, -2.331, -0.9395), (9.871, -2.581, -0.9384), (-10.78, -2.581, -0.9395), (-3.038, -1.959, -0.7386), (2.124, -2.953, -0.7386), (9.869, -2.08, -0.9443), (-10.78, -2.078, -0.9391), (7.286, -1.958, -0.7387), (-8.199, -2.953, -0.7386), (-3.038, -2.456, -0.9395), (7.286, -2.456, -0.9395), (-0.4567, -2.581, -0.9395), (-0.4567, -2.076, -0.9382), (2.124, -2.206, -0.9395), (7.286, -2.206, -0.9395), (4.705, -2.331, -0.9395), (4.705, -2.076, -0.9382), (2.124, -2.706, -0.9395), (7.286, -2.706, -0.9395), (4.705, -2.836, -0.9382), (4.705, -2.581, -0.9395), (-8.199, -2.706, -0.9395), (-3.038, -2.706, -0.9395), (-5.618, -2.836, -0.9382), (-5.618, -2.581, -0.9395), (-8.199, -2.206, -0.9395), (-3.038, -2.206, -0.9395), (-5.618, -2.331, -0.9395), (-5.618, -2.076, -0.9382), (-3.038, -2.076, -0.9382), (-3.038, -2.331, -0.9395), (-8.199, -2.331, -0.9395), (-3.038, -2.581, -0.9395), (-3.038, -2.836, -0.9382), (-8.199, -2.836, -0.9382), (7.286, -2.581, -0.9395), (7.286, -2.836, -0.9382), (2.124, -2.836, -0.9382), (7.286, -2.076, -0.9382), (7.286, -2.331, -0.9395), (2.124, -2.331, -0.9395), (2.124, -2.076, -0.9382), (2.124, -2.581, -0.9395), (-8.199, -2.581, -0.9395), (-8.199, -2.076, -0.9382), (-13.28, 1.0, -0.9929), (-13.28, -1.956, -0.9929), (-13.28, 1.994, -0.9946), (-13.28, -2.95, -0.9946), (9.867, 7.993, -0.9929), (9.867, 7.993, -0.7361), (15.48, 7.994, -0.9942), (15.48, 7.994, -0.7348), (9.867, -8.949, -0.9929), (9.867, -8.949, -0.736), (15.48, -8.95, -0.9942), (15.48, -8.95, -0.7348), (-9.435, 2.006, -0.9942), (-9.435, 2.006, -0.7348), (-9.435, -2.962, -0.9942), (-9.435, -2.962, -0.7348), (-9.435, 7.994, -0.9942), (-9.435, 7.994, -0.7348), (-9.435, -8.95, -0.9942), (-9.435, -8.95, -0.7348), (9.874, 1.5, -0.7316), (9.874, 1.25, -0.7316), (9.874, 1.75, -0.7316), (9.874, 1.125, -0.7316), (9.874, 1.625, -0.7316), (9.874, 1.375, -0.7316), (9.874, 1.875, -0.7316), (9.874, -2.456, -0.706), (9.874, -2.706, -0.706), (9.874, -2.206, -0.706), (9.873, -2.831, -0.7068), (9.874, -2.331, -0.706), (9.874, -2.581, -0.706), (9.871, -2.083, -0.7067), (15.13, 1.006, -0.735), (15.13, 1.994, -0.735), (15.13, 1.5, -0.7303), (15.13, 1.25, -0.7303), (15.13, 1.75, -0.7303), (15.13, 1.125, -0.7303), (15.13, 1.625, -0.7303), (15.13, 1.375, -0.7303), (15.13, 1.875, -0.7303), (9.867, 1.0, -1.0), (9.867, -1.956, -1.0), (-9.698, -1.956, -1.0), (-9.698, 1.0, -1.0), (9.867, 1.002, -0.7252), (9.865, -1.956, -0.6996), (-9.699, -1.954, -0.7321), (-9.699, 0.9978, -0.7322), (15.49, 1.0, -1.0), (15.49, -1.956, -1.0), (15.49, 1.0, -0.729), (15.49, -1.956, -0.729), (9.867, 2.0, -1.0), (9.867, 1.998, -0.7252), (15.49, 2.0, -1.0), (15.49, 2.0, -0.729), (9.867, -2.956, -1.0), (9.865, -2.955, -0.6996), (15.49, -2.956, -1.0), (15.49, -2.956, -0.729), (-11.56, 0.9983, -0.9998), (-10.78, 1.0, -0.729), (-11.56, -1.954, -0.9998), (-10.78, -1.956, -0.729), (-11.56, 1.992, -0.9986), (-10.78, 2.0, -0.729), (-11.56, -2.948, -0.9986), (-10.78, -2.956, -0.729), (9.867, 1.5, -0.9301), (-10.78, 1.5, -0.9301), (-0.4567, 2.0, -0.7289), (-0.4567, 1.0, -0.7289), (-0.4567, 1.5, -0.9301), (9.867, 1.25, -0.9301), (-10.78, 1.25, -0.9301), (4.705, 2.0, -0.7289), (4.705, 1.0, -0.7289), (9.867, 1.75, -0.9301), (-10.78, 1.75, -0.9301), (-5.618, 2.0, -0.7289), (-5.618, 1.0, -0.7289), (-5.618, 1.5, -0.9301), (4.705, 1.5, -0.9301), (-0.4567, 1.25, -0.9301), (-0.4567, 1.75, -0.9301), (4.705, 1.75, -0.9301), (4.705, 1.25, -0.9301), (-5.618, 1.25, -0.9301), (-5.618, 1.75, -0.9301), (9.867, 1.125, -0.9301), (-10.78, 1.125, -0.9301), (7.286, 2.0, -0.7289), (7.286, 1.0, -0.7289), (9.867, 1.625, -0.9301), (-10.78, 1.625, -0.9301), (-3.038, 2.0, -0.7289), (-3.038, 1.0, -0.7289), (-8.199, 1.5, -0.9301), (2.124, 1.5, -0.9301), (-0.4567, 1.125, -0.9302), (-0.4567, 1.625, -0.9301), (9.867, 1.375, -0.9301), (-10.78, 1.375, -0.9301), (2.124, 2.0, -0.7289), (2.124, 1.0, -0.7289), (9.867, 1.875, -0.9301), (-10.78, 1.875, -0.9301), (-8.199, 2.0, -0.7289), (-8.199, 1.0, -0.7289), (-3.038, 1.5, -0.9301), (7.286, 1.5, -0.9301), (-0.4567, 1.375, -0.9301), (-0.4567, 1.875, -0.9302), (2.124, 1.75, -0.9301), (7.286, 1.75, -0.9301), (4.705, 1.625, -0.9301), (4.705, 1.875, -0.9302), (2.124, 1.25, -0.9301), (7.286, 1.25, -0.9301), (4.705, 1.125, -0.9302), (4.705, 1.375, -0.9301), (-8.199, 1.25, -0.9301), (-3.038, 1.25, -0.9301), (-5.618, 1.125, -0.9302), (-5.618, 1.375, -0.9301), (-8.199, 1.75, -0.9301), (-3.038, 1.75, -0.9301), (-5.618, 1.625, -0.9301), (-5.618, 1.875, -0.9302), (-3.038, 1.875, -0.9302), (-3.038, 1.625, -0.9301), (-8.199, 1.625, -0.9301), (-3.038, 1.375, -0.9301), (-3.038, 1.125, -0.9302), (-8.199, 1.125, -0.9302), (7.286, 1.375, -0.9301), (7.286, 1.125, -0.9302), (2.124, 1.125, -0.9302), (7.286, 1.875, -0.9302), (7.286, 1.625, -0.9301), (2.124, 1.625, -0.9301), (2.124, 1.875, -0.9302), (2.124, 1.375, -0.9301), (-8.199, 1.375, -0.9301), (-8.199, 1.875, -0.9302), (9.867, -2.456, -0.9295), (-10.78, -2.456, -0.9295), (-0.4567, -1.956, -0.7289), (-0.4567, -2.956, -0.7289), (-0.4567, -2.456, -0.9295), (9.867, -2.706, -0.9295), (-10.78, -2.706, -0.9295), (-5.618, -1.956, -0.7289), (4.705, -2.956, -0.7289), (9.867, -2.206, -0.9295), (-10.78, -2.206, -0.9295), (4.705, -1.956, -0.7289), (-5.618, -2.956, -0.7289), (-5.618, -2.456, -0.9295), (4.705, -2.456, -0.9295), (-0.4567, -2.706, -0.9295), (-0.4567, -2.206, -0.9295), (4.705, -2.206, -0.9295), (4.705, -2.706, -0.9295), (-5.618, -2.706, -0.9295), (-5.618, -2.206, -0.9295), (9.867, -2.831, -0.9295), (-10.78, -2.831, -0.9295), (-8.199, -1.956, -0.7289), (7.286, -2.956, -0.729), (9.867, -2.331, -0.9295), (-10.78, -2.331, -0.9295), (2.124, -1.956, -0.7289), (-3.038, -2.956, -0.7289), (-8.199, -2.456, -0.9295), (2.124, -2.456, -0.9295), (-0.4567, -2.831, -0.9296), (-0.4567, -2.331, -0.9295), (9.867, -2.581, -0.9295), (-10.78, -2.581, -0.9295), (-3.038, -1.956, -0.7289), (2.124, -2.956, -0.7289), (9.865, -2.083, -0.9356), (-10.78, -2.081, -0.9295), (7.286, -1.956, -0.7289), (-8.199, -2.956, -0.7289), (-3.038, -2.456, -0.9295), (7.286, -2.456, -0.9295), (-0.4567, -2.581, -0.9295), (-0.4567, -2.081, -0.9296), (2.124, -2.206, -0.9295), (7.286, -2.206, -0.9295), (4.705, -2.331, -0.9295), (4.705, -2.081, -0.9296), (2.124, -2.706, -0.9295), (7.286, -2.706, -0.9295), (4.705, -2.831, -0.9296), (4.705, -2.581, -0.9295), (-8.199, -2.706, -0.9295), (-3.038, -2.706, -0.9295), (-5.618, -2.831, -0.9296), (-5.618, -2.581, -0.9295), (-8.199, -2.206, -0.9295), (-3.038, -2.206, -0.9295), (-5.618, -2.331, -0.9295), (-5.618, -2.081, -0.9296), (-3.038, -2.081, -0.9296), (-3.038, -2.331, -0.9295), (-8.199, -2.331, -0.9295), (-3.038, -2.581, -0.9295), (-3.038, -2.831, -0.9296), (-8.199, -2.831, -0.9296), (7.286, -2.581, -0.9295), (7.286, -2.831, -0.9296), (2.124, -2.831, -0.9296), (7.286, -2.081, -0.9296), (7.286, -2.331, -0.9295), (2.124, -2.331, -0.9295), (2.124, -2.081, -0.9296), (2.124, -2.581, -0.9295), (-8.199, -2.581, -0.9295), (-8.199, -2.081, -0.9296), (-13.28, 1.0, -0.9971), (-13.28, -1.956, -0.9971), (-13.28, 1.994, -0.9962), (-13.28, -2.95, -0.9962), (9.867, 8.0, -1.0), (9.867, 8.0, -0.729), (15.49, 8.0, -1.0), (15.49, 8.0, -0.729), (9.867, -8.956, -1.0), (9.867, -8.956, -0.729), (15.49, -8.956, -1.0), (15.49, -8.956, -0.729), (-9.441, 2.0, -1.0), (-9.441, 2.0, -0.729), (-9.441, -2.956, -1.0), (-9.441, -2.956, -0.729), (-9.441, 8.0, -1.0), (-9.441, 8.0, -0.729), (-9.441, -8.956, -1.0), (-9.441, -8.956, -0.729), (9.867, 1.5, -0.7245), (9.867, 1.25, -0.7245), (9.867, 1.75, -0.7245), (9.867, 1.125, -0.7244), (9.867, 1.625, -0.7245), (9.867, 1.375, -0.7245), (9.867, 1.875, -0.7244), (9.87, -2.456, -0.7059), (9.87, -2.706, -0.7059), (9.87, -2.206, -0.7059), (9.868, -2.831, -0.7045), (9.87, -2.331, -0.7059), (9.87, -2.581, -0.7059), (9.867, -2.083, -0.7045), (15.13, 1.006, -0.7334), (15.13, 1.994, -0.7334), (15.13, 1.5, -0.7261), (15.13, 1.25, -0.7261), (15.13, 1.75, -0.7261), (15.13, 1.125, -0.7262), (15.13, 1.625, -0.7261), (15.13, 1.375, -0.7261), (15.13, 1.875, -0.7262)], [], [(0, 1, 2, 3), (4, 7, 6, 5), (4, 5, 11, 10), (1, 5, 6, 2), (2, 6, 7, 3), (4, 0, 3, 7), (8, 10, 11, 9), (1, 9, 18, 16), (8, 0, 12, 14), (1, 0, 8, 9), (12, 13, 195, 194), (4, 10, 15, 13, 65, 37, 53, 28, 61, 33, 49), (104, 67, 25, 66), (10, 8, 14, 15), (16, 18, 192, 190), (11, 5, 142, 114, 130, 105, 138, 110, 126, 17, 19), (9, 11, 19, 18), (13, 12, 24, 25, 67, 39, 55, 30, 63, 35, 51), (20, 21, 50, 34, 62, 29, 54, 38, 66, 25, 24), (23, 22, 26, 27, 127, 111, 139, 106, 131, 115, 143), (181, 128, 23, 143), (16, 17, 129, 113, 141, 108, 133, 117, 145, 27, 26), (5, 1, 22, 23, 128, 112, 140, 107, 132, 116, 144), (0, 4, 52, 36, 64, 31, 56, 40, 68, 21, 20), (12, 0, 20, 24), (1, 16, 26, 22), (0, 1, 22, 20), (103, 57, 29, 62), (102, 58, 32, 71), (101, 63, 30, 72), (100, 73, 44, 60), (99, 74, 45, 75), (98, 51, 35, 76), (97, 77, 43, 59), (96, 78, 46, 79), (95, 70, 42, 80), (94, 81, 34, 50), (93, 82, 47, 83), (92, 69, 41, 84), (91, 85, 38, 54), (90, 86, 48, 87), (89, 55, 39, 88), (86, 89, 88, 48), (44, 72, 89, 86), (72, 30, 55, 89), (69, 90, 87, 41), (32, 60, 90, 69), (60, 44, 86, 90), (57, 91, 54, 29), (41, 87, 91, 57), (87, 48, 85, 91), (82, 92, 84, 47), (43, 71, 92, 82), (71, 32, 69, 92), (56, 93, 83, 40), (31, 59, 93, 56), (59, 43, 82, 93), (68, 94, 50, 21), (40, 83, 94, 68), (83, 47, 81, 94), (78, 95, 80, 46), (33, 61, 95, 78), (61, 28, 70, 95), (52, 96, 79, 36), (4, 49, 96, 52), (49, 33, 78, 96), (64, 97, 59, 31), (36, 79, 97, 64), (79, 46, 77, 97), (74, 98, 76, 45), (37, 65, 98, 74), (65, 13, 51, 98), (70, 99, 75, 42), (28, 53, 99, 70), (53, 37, 74, 99), (58, 100, 60, 32), (42, 75, 100, 58), (75, 45, 73, 100), (73, 101, 72, 44), (45, 76, 101, 73), (76, 35, 63, 101), (77, 102, 71, 43), (46, 80, 102, 77), (80, 42, 58, 102), (81, 103, 62, 34), (47, 84, 103, 81), (84, 41, 57, 103), (85, 104, 66, 38), (48, 88, 104, 85), (88, 39, 67, 104), (180, 134, 106, 139), (179, 135, 109, 148), (178, 132, 107, 149), (177, 150, 121, 137), (176, 151, 122, 152), (175, 144, 116, 153), (174, 154, 120, 136), (173, 155, 123, 156), (172, 147, 119, 157), (171, 158, 111, 127), (170, 159, 124, 160), (169, 146, 118, 161), (168, 162, 115, 131), (167, 163, 125, 164), (166, 140, 112, 165), (163, 166, 165, 125), (121, 149, 166, 163), (149, 107, 140, 166), (146, 167, 164, 118), (109, 137, 167, 146), (137, 121, 163, 167), (134, 168, 131, 106), (118, 164, 168, 134), (164, 125, 162, 168), (159, 169, 161, 124), (120, 148, 169, 159), (148, 109, 146, 169), (133, 170, 160, 117), (108, 136, 170, 133), (136, 120, 159, 170), (145, 171, 127, 27), (117, 160, 171, 145), (160, 124, 158, 171), (155, 172, 157, 123), (110, 138, 172, 155), (138, 105, 147, 172), (129, 173, 156, 113), (17, 126, 173, 129), (126, 110, 155, 173), (141, 174, 136, 108), (113, 156, 174, 141), (156, 123, 154, 174), (151, 175, 153, 122), (114, 142, 175, 151), (142, 5, 144, 175), (147, 176, 152, 119), (105, 130, 176, 147), (130, 114, 151, 176), (135, 177, 137, 109), (119, 152, 177, 135), (152, 122, 150, 177), (150, 178, 149, 121), (122, 153, 178, 150), (153, 116, 132, 178), (154, 179, 148, 120), (123, 157, 179, 154), (157, 119, 135, 179), (158, 180, 139, 111), (124, 161, 180, 158), (161, 118, 134, 180), (162, 181, 143, 115), (125, 165, 181, 162), (165, 112, 128, 181), (20, 22, 183, 182), (22, 26, 185, 183), (24, 20, 182, 184), (6, 22, 20, 7), (186, 187, 189, 188), (14, 12, 186, 188), (15, 14, 188, 189), (13, 15, 189, 187), (191, 190, 192, 193), (18, 19, 193, 192), (19, 17, 191, 193), (190, 191, 201, 200), (194, 195, 199, 198), (197, 196, 200, 201), (191, 17, 197, 201), (13, 187, 199, 195), (16, 190, 200, 196), (187, 186, 198, 199), (186, 12, 194, 198), (17, 16, 196, 197), (28, 61, 207, 202), (53, 28, 202, 206), (37, 53, 206, 204), (33, 49, 205, 203), (65, 37, 204, 208), (61, 33, 203, 207), (205, 49, 4), (65, 208, 13), (114, 130, 213, 211), (110, 126, 212, 210), (142, 114, 211, 215), (138, 110, 210, 214), (105, 138, 214, 209), (130, 105, 209, 213), (142, 215, 5), (126, 17, 212), (204, 206, 222, 220), (205, 4, 216, 221), (208, 204, 220, 224), (206, 202, 218, 222), (202, 207, 223, 218), (13, 208, 224, 217), (203, 205, 221, 219), (207, 203, 219, 223), (225, 228, 227, 226), (229, 230, 231, 232), (229, 235, 236, 230), (226, 227, 231, 230), (227, 228, 232, 231), (229, 232, 228, 225), (233, 234, 236, 235), (226, 241, 243, 234), (233, 239, 237, 225), (226, 234, 233, 225), (237, 419, 420, 238), (229, 274, 258, 286, 253, 278, 262, 290, 238, 240, 235), (329, 291, 250, 292), (235, 240, 239, 233), (241, 415, 417, 243), (236, 244, 242, 351, 335, 363, 330, 355, 339, 367, 230), (234, 243, 244, 236), (238, 276, 260, 288, 255, 280, 264, 292, 250, 249, 237), (245, 249, 250, 291, 263, 279, 254, 287, 259, 275, 246), (248, 368, 340, 356, 331, 364, 336, 352, 252, 251, 247), (406, 368, 248, 353), (241, 251, 252, 370, 342, 358, 333, 366, 338, 354, 242), (230, 369, 341, 357, 332, 365, 337, 353, 248, 247, 226), (225, 245, 246, 293, 265, 281, 256, 289, 261, 277, 229), (237, 249, 245, 225), (226, 247, 251, 241), (225, 245, 247, 226), (328, 287, 254, 282), (327, 296, 257, 283), (326, 297, 255, 288), (325, 285, 269, 298), (324, 300, 270, 299), (323, 301, 260, 276), (322, 284, 268, 302), (321, 304, 271, 303), (320, 305, 267, 295), (319, 275, 259, 306), (318, 308, 272, 307), (317, 309, 266, 294), (316, 279, 263, 310), (315, 312, 273, 311), (314, 313, 264, 280), (311, 273, 313, 314), (269, 311, 314, 297), (297, 314, 280, 255), (294, 266, 312, 315), (257, 294, 315, 285), (285, 315, 311, 269), (282, 254, 279, 316), (266, 282, 316, 312), (312, 316, 310, 273), (307, 272, 309, 317), (268, 307, 317, 296), (296, 317, 294, 257), (281, 265, 308, 318), (256, 281, 318, 284), (284, 318, 307, 268), (293, 246, 275, 319), (265, 293, 319, 308), (308, 319, 306, 272), (303, 271, 305, 320), (258, 303, 320, 286), (286, 320, 295, 253), (277, 261, 304, 321), (229, 277, 321, 274), (274, 321, 303, 258), (289, 256, 284, 322), (261, 289, 322, 304), (304, 322, 302, 271), (299, 270, 301, 323), (262, 299, 323, 290), (290, 323, 276, 238), (295, 267, 300, 324), (253, 295, 324, 278), (278, 324, 299, 262), (283, 257, 285, 325), (267, 283, 325, 300), (300, 325, 298, 270), (298, 269, 297, 326), (270, 298, 326, 301), (301, 326, 288, 260), (302, 268, 296, 327), (271, 302, 327, 305), (305, 327, 283, 267), (306, 259, 287, 328), (272, 306, 328, 309), (309, 328, 282, 266), (310, 263, 291, 329), (273, 310, 329, 313), (313, 329, 292, 264), (405, 364, 331, 359), (404, 373, 334, 360), (403, 374, 332, 357), (402, 362, 346, 375), (401, 377, 347, 376), (400, 378, 341, 369), (399, 361, 345, 379), (398, 381, 348, 380), (397, 382, 344, 372), (396, 352, 336, 383), (395, 385, 349, 384), (394, 386, 343, 371), (393, 356, 340, 387), (392, 389, 350, 388), (391, 390, 337, 365), (388, 350, 390, 391), (346, 388, 391, 374), (374, 391, 365, 332), (371, 343, 389, 392), (334, 371, 392, 362), (362, 392, 388, 346), (359, 331, 356, 393), (343, 359, 393, 389), (389, 393, 387, 350), (384, 349, 386, 394), (345, 384, 394, 373), (373, 394, 371, 334), (358, 342, 385, 395), (333, 358, 395, 361), (361, 395, 384, 345), (370, 252, 352, 396), (342, 370, 396, 385), (385, 396, 383, 349), (380, 348, 382, 397), (335, 380, 397, 363), (363, 397, 372, 330), (354, 338, 381, 398), (242, 354, 398, 351), (351, 398, 380, 335), (366, 333, 361, 399), (338, 366, 399, 381), (381, 399, 379, 348), (376, 347, 378, 400), (339, 376, 400, 367), (367, 400, 369, 230), (372, 344, 377, 401), (330, 372, 401, 355), (355, 401, 376, 339), (360, 334, 362, 402), (344, 360, 402, 377), (377, 402, 375, 347), (375, 346, 374, 403), (347, 375, 403, 378), (378, 403, 357, 341), (379, 345, 373, 404), (348, 379, 404, 382), (382, 404, 360, 344), (383, 336, 364, 405), (349, 383, 405, 386), (386, 405, 359, 343), (387, 340, 368, 406), (350, 387, 406, 390), (390, 406, 353, 337), (245, 407, 408, 247), (247, 408, 410, 251), (249, 409, 407, 245), (231, 232, 245, 247), (411, 413, 414, 412), (239, 413, 411, 237), (240, 414, 413, 239), (238, 412, 414, 240), (416, 418, 417, 415), (243, 417, 418, 244), (244, 418, 416, 242), (415, 425, 426, 416), (419, 423, 424, 420), (422, 426, 425, 421), (416, 426, 422, 242), (238, 420, 424, 412), (241, 421, 425, 415), (412, 424, 423, 411), (411, 423, 419, 237), (242, 422, 421, 241), (253, 427, 432, 286), (278, 431, 427, 253), (262, 429, 431, 278), (258, 428, 430, 274), (290, 433, 429, 262), (286, 432, 428, 258), (430, 229, 274), (290, 238, 433), (339, 436, 438, 355), (335, 435, 437, 351), (367, 440, 436, 339), (363, 439, 435, 335), (330, 434, 439, 363), (355, 438, 434, 330), (367, 230, 440), (351, 437, 242), (429, 445, 447, 431), (430, 446, 441, 229), (433, 449, 445, 429), (431, 447, 443, 427), (427, 443, 448, 432), (238, 442, 449, 433), (428, 444, 446, 430), (432, 448, 444, 428), (184, 182, 407, 409), (183, 185, 410, 408), (182, 183, 408, 407), (185, 26, 251, 410), (24, 184, 409, 249), (22, 6, 231, 247), (7, 20, 245, 232), (213, 209, 434, 438), (214, 210, 435, 439), (215, 211, 436, 440), (210, 212, 437, 435), (211, 213, 438, 436), (209, 214, 439, 434), (5, 215, 440, 230), (212, 17, 242, 437), (222, 218, 443, 447), (223, 219, 444, 448), (224, 220, 445, 449), (219, 221, 446, 444), (220, 222, 447, 445), (218, 223, 448, 443), (221, 216, 441, 446), (217, 224, 449, 442), (216, 4, 229, 441), (13, 217, 442, 238), (450, 453, 452, 451), (454, 455, 456, 457), (454, 460, 461, 455), (451, 452, 456, 455), (452, 453, 457, 456), (454, 457, 453, 450), (458, 459, 461, 460), (451, 466, 468, 459), (458, 464, 462, 450), (451, 459, 458, 450), (462, 644, 645, 463), (454, 499, 483, 511, 478, 503, 487, 515, 463, 465, 460), (554, 516, 475, 517), (460, 465, 464, 458), (466, 640, 642, 468), (461, 469, 467, 576, 560, 588, 555, 580, 564, 592, 455), (459, 468, 469, 461), (463, 501, 485, 513, 480, 505, 489, 517, 475, 474, 462), (470, 474, 475, 516, 488, 504, 479, 512, 484, 500, 471), (473, 593, 565, 581, 556, 589, 561, 577, 477, 476, 472), (631, 593, 473, 578), (466, 476, 477, 595, 567, 583, 558, 591, 563, 579, 467), (455, 594, 566, 582, 557, 590, 562, 578, 473, 472, 451), (450, 470, 471, 518, 490, 506, 481, 514, 486, 502, 454), (462, 474, 470, 450), (451, 472, 476, 466), (450, 470, 472, 451), (553, 512, 479, 507), (552, 521, 482, 508), (551, 522, 480, 513), (550, 510, 494, 523), (549, 525, 495, 524), (548, 526, 485, 501), (547, 509, 493, 527), (546, 529, 496, 528), (545, 530, 492, 520), (544, 500, 484, 531), (543, 533, 497, 532), (542, 534, 491, 519), (541, 504, 488, 535), (540, 537, 498, 536), (539, 538, 489, 505), (536, 498, 538, 539), (494, 536, 539, 522), (522, 539, 505, 480), (519, 491, 537, 540), (482, 519, 540, 510), (510, 540, 536, 494), (507, 479, 504, 541), (491, 507, 541, 537), (537, 541, 535, 498), (532, 497, 534, 542), (493, 532, 542, 521), (521, 542, 519, 482), (506, 490, 533, 543), (481, 506, 543, 509), (509, 543, 532, 493), (518, 471, 500, 544), (490, 518, 544, 533), (533, 544, 531, 497), (528, 496, 530, 545), (483, 528, 545, 511), (511, 545, 520, 478), (502, 486, 529, 546), (454, 502, 546, 499), (499, 546, 528, 483), (514, 481, 509, 547), (486, 514, 547, 529), (529, 547, 527, 496), (524, 495, 526, 548), (487, 524, 548, 515), (515, 548, 501, 463), (520, 492, 525, 549), (478, 520, 549, 503), (503, 549, 524, 487), (508, 482, 510, 550), (492, 508, 550, 525), (525, 550, 523, 495), (523, 494, 522, 551), (495, 523, 551, 526), (526, 551, 513, 485), (527, 493, 521, 552), (496, 527, 552, 530), (530, 552, 508, 492), (531, 484, 512, 553), (497, 531, 553, 534), (534, 553, 507, 491), (535, 488, 516, 554), (498, 535, 554, 538), (538, 554, 517, 489), (630, 589, 556, 584), (629, 598, 559, 585), (628, 599, 557, 582), (627, 587, 571, 600), (626, 602, 572, 601), (625, 603, 566, 594), (624, 586, 570, 604), (623, 606, 573, 605), (622, 607, 569, 597), (621, 577, 561, 608), (620, 610, 574, 609), (619, 611, 568, 596), (618, 581, 565, 612), (617, 614, 575, 613), (616, 615, 562, 590), (613, 575, 615, 616), (571, 613, 616, 599), (599, 616, 590, 557), (596, 568, 614, 617), (559, 596, 617, 587), (587, 617, 613, 571), (584, 556, 581, 618), (568, 584, 618, 614), (614, 618, 612, 575), (609, 574, 611, 619), (570, 609, 619, 598), (598, 619, 596, 559), (583, 567, 610, 620), (558, 583, 620, 586), (586, 620, 609, 570), (595, 477, 577, 621), (567, 595, 621, 610), (610, 621, 608, 574), (605, 573, 607, 622), (560, 605, 622, 588), (588, 622, 597, 555), (579, 563, 606, 623), (467, 579, 623, 576), (576, 623, 605, 560), (591, 558, 586, 624), (563, 591, 624, 606), (606, 624, 604, 573), (601, 572, 603, 625), (564, 601, 625, 592), (592, 625, 594, 455), (597, 569, 602, 626), (555, 597, 626, 580), (580, 626, 601, 564), (585, 559, 587, 627), (569, 585, 627, 602), (602, 627, 600, 572), (600, 571, 599, 628), (572, 600, 628, 603), (603, 628, 582, 566), (604, 570, 598, 629), (573, 604, 629, 607), (607, 629, 585, 569), (608, 561, 589, 630), (574, 608, 630, 611), (611, 630, 584, 568), (612, 565, 593, 631), (575, 612, 631, 615), (615, 631, 578, 562), (470, 632, 633, 472), (472, 633, 635, 476), (474, 634, 632, 470), (456, 457, 470, 472), (636, 638, 639, 637), (464, 638, 636, 462), (465, 639, 638, 464), (463, 637, 639, 465), (641, 643, 642, 640), (468, 642, 643, 469), (469, 643, 641, 467), (640, 650, 651, 641), (644, 648, 649, 645), (647, 651, 650, 646), (641, 651, 647, 467), (463, 645, 649, 637), (466, 646, 650, 640), (637, 649, 648, 636), (636, 648, 644, 462), (467, 647, 646, 466), (478, 652, 657, 511), (503, 656, 652, 478), (487, 654, 656, 503), (483, 653, 655, 499), (515, 658, 654, 487), (511, 657, 653, 483), (655, 454, 499), (515, 463, 658), (564, 661, 663, 580), (560, 660, 662, 576), (592, 665, 661, 564), (588, 664, 660, 560), (555, 659, 664, 588), (580, 663, 659, 555), (592, 455, 665), (576, 662, 467), (654, 670, 672, 656), (655, 671, 666, 454), (658, 674, 670, 654), (656, 672, 668, 652), (652, 668, 673, 657), (463, 667, 674, 658), (653, 669, 671, 655), (657, 673, 669, 653), (675, 676, 677, 678), (679, 682, 681, 680), (679, 680, 686, 685), (676, 680, 681, 677), (677, 681, 682, 678), (679, 675, 678, 682), (683, 685, 686, 684), (676, 684, 693, 691), (683, 675, 687, 689), (676, 675, 683, 684), (687, 688, 870, 869), (679, 685, 690, 688, 740, 712, 728, 703, 736, 708, 724), (779, 742, 700, 741), (685, 683, 689, 690), (691, 693, 867, 865), (686, 680, 817, 789, 805, 780, 813, 785, 801, 692, 694), (684, 686, 694, 693), (688, 687, 699, 700, 742, 714, 730, 705, 738, 710, 726), (695, 696, 725, 709, 737, 704, 729, 713, 741, 700, 699), (698, 697, 701, 702, 802, 786, 814, 781, 806, 790, 818), (856, 803, 698, 818), (691, 692, 804, 788, 816, 783, 808, 792, 820, 702, 701), (680, 676, 697, 698, 803, 787, 815, 782, 807, 791, 819), (675, 679, 727, 711, 739, 706, 731, 715, 743, 696, 695), (687, 675, 695, 699), (676, 691, 701, 697), (675, 676, 697, 695), (778, 732, 704, 737), (777, 733, 707, 746), (776, 738, 705, 747), (775, 748, 719, 735), (774, 749, 720, 750), (773, 726, 710, 751), (772, 752, 718, 734), (771, 753, 721, 754), (770, 745, 717, 755), (769, 756, 709, 725), (768, 757, 722, 758), (767, 744, 716, 759), (766, 760, 713, 729), (765, 761, 723, 762), (764, 730, 714, 763), (761, 764, 763, 723), (719, 747, 764, 761), (747, 705, 730, 764), (744, 765, 762, 716), (707, 735, 765, 744), (735, 719, 761, 765), (732, 766, 729, 704), (716, 762, 766, 732), (762, 723, 760, 766), (757, 767, 759, 722), (718, 746, 767, 757), (746, 707, 744, 767), (731, 768, 758, 715), (706, 734, 768, 731), (734, 718, 757, 768), (743, 769, 725, 696), (715, 758, 769, 743), (758, 722, 756, 769), (753, 770, 755, 721), (708, 736, 770, 753), (736, 703, 745, 770), (727, 771, 754, 711), (679, 724, 771, 727), (724, 708, 753, 771), (739, 772, 734, 706), (711, 754, 772, 739), (754, 721, 752, 772), (749, 773, 751, 720), (712, 740, 773, 749), (740, 688, 726, 773), (745, 774, 750, 717), (703, 728, 774, 745), (728, 712, 749, 774), (733, 775, 735, 707), (717, 750, 775, 733), (750, 720, 748, 775), (748, 776, 747, 719), (720, 751, 776, 748), (751, 710, 738, 776), (752, 777, 746, 718), (721, 755, 777, 752), (755, 717, 733, 777), (756, 778, 737, 709), (722, 759, 778, 756), (759, 716, 732, 778), (760, 779, 741, 713), (723, 763, 779, 760), (763, 714, 742, 779), (855, 809, 781, 814), (854, 810, 784, 823), (853, 807, 782, 824), (852, 825, 796, 812), (851, 826, 797, 827), (850, 819, 791, 828), (849, 829, 795, 811), (848, 830, 798, 831), (847, 822, 794, 832), (846, 833, 786, 802), (845, 834, 799, 835), (844, 821, 793, 836), (843, 837, 790, 806), (842, 838, 800, 839), (841, 815, 787, 840), (838, 841, 840, 800), (796, 824, 841, 838), (824, 782, 815, 841), (821, 842, 839, 793), (784, 812, 842, 821), (812, 796, 838, 842), (809, 843, 806, 781), (793, 839, 843, 809), (839, 800, 837, 843), (834, 844, 836, 799), (795, 823, 844, 834), (823, 784, 821, 844), (808, 845, 835, 792), (783, 811, 845, 808), (811, 795, 834, 845), (820, 846, 802, 702), (792, 835, 846, 820), (835, 799, 833, 846), (830, 847, 832, 798), (785, 813, 847, 830), (813, 780, 822, 847), (804, 848, 831, 788), (692, 801, 848, 804), (801, 785, 830, 848), (816, 849, 811, 783), (788, 831, 849, 816), (831, 798, 829, 849), (826, 850, 828, 797), (789, 817, 850, 826), (817, 680, 819, 850), (822, 851, 827, 794), (780, 805, 851, 822), (805, 789, 826, 851), (810, 852, 812, 784), (794, 827, 852, 810), (827, 797, 825, 852), (825, 853, 824, 796), (797, 828, 853, 825), (828, 791, 807, 853), (829, 854, 823, 795), (798, 832, 854, 829), (832, 794, 810, 854), (833, 855, 814, 786), (799, 836, 855, 833), (836, 793, 809, 855), (837, 856, 818, 790), (800, 840, 856, 837), (840, 787, 803, 856), (695, 697, 858, 857), (697, 701, 860, 858), (699, 695, 857, 859), (681, 697, 695, 682), (861, 862, 864, 863), (689, 687, 861, 863), (690, 689, 863, 864), (688, 690, 864, 862), (866, 865, 867, 868), (693, 694, 868, 867), (694, 692, 866, 868), (865, 866, 876, 875), (869, 870, 874, 873), (872, 871, 875, 876), (866, 692, 872, 876), (688, 862, 874, 870), (691, 865, 875, 871), (862, 861, 873, 874), (861, 687, 869, 873), (692, 691, 871, 872), (703, 736, 882, 877), (728, 703, 877, 881), (712, 728, 881, 879), (708, 724, 880, 878), (740, 712, 879, 883), (736, 708, 878, 882), (880, 724, 679), (740, 883, 688), (789, 805, 888, 886), (785, 801, 887, 885), (817, 789, 886, 890), (813, 785, 885, 889), (780, 813, 889, 884), (805, 780, 884, 888), (817, 890, 680), (801, 692, 887), (879, 881, 897, 895), (880, 679, 891, 896), (883, 879, 895, 899), (881, 877, 893, 897), (877, 882, 898, 893), (688, 883, 899, 892), (878, 880, 896, 894), (882, 878, 894, 898), (634, 859, 857, 632), (633, 858, 860, 635), (632, 857, 858, 633), (635, 860, 701, 476), (474, 699, 859, 634), (472, 697, 681, 456), (457, 682, 695, 470), (663, 888, 884, 659), (664, 889, 885, 660), (665, 890, 886, 661), (660, 885, 887, 662), (661, 886, 888, 663), (659, 884, 889, 664), (455, 680, 890, 665), (662, 887, 692, 467), (672, 897, 893, 668), (673, 898, 894, 669), (674, 899, 895, 670), (669, 894, 896, 671), (670, 895, 897, 672), (668, 893, 898, 673), (671, 896, 891, 666), (667, 892, 899, 674), (666, 891, 679, 454), (463, 688, 892, 667), (229, 4, 454, 679), (5, 230, 680, 455), (231, 6, 456, 681), (7, 232, 682, 457), (13, 238, 688, 463), (242, 17, 467, 692), (245, 20, 470, 695), (22, 247, 697, 472), (24, 249, 699, 474), (251, 26, 476, 701)])
me_cube.materials.append(mat_material)
me_cube.use_remesh_preserve_volume = False
me_cube.use_remesh_preserve_attributes = False
me_cube.use_mirror_vertex_groups = False
me_cube.update()

# ---- objects
ob_cone_001 = bpy.data.objects.new('Cone.001', me_cone_001)
ob_cone = bpy.data.objects.new('Cone', me_cone)
ob_sweeper = bpy.data.objects.new('sweeper', me_cube_001)
ob_lane = bpy.data.objects.new('Lane', me_cube)
ob_lamp = bpy.data.objects.new('Lamp', light_lamp)
ob_camera = bpy.data.objects.new('Camera', cam_camera)

# ---- transforms, parenting, visibility, modifiers, constraints
ob_cone_001.location = (14.3, 0.1739, 0.187)
ob_cone_001.lineart.crease_threshold = 0.0
ob_cone.location = (-11.83, -0.3905, -0.5173)
ob_cone.lineart.crease_threshold = 0.0
_m = ob_cone.modifiers.new('Solidify', 'SOLIDIFY')
_m.nonmanifold_thickness_mode = 'FIXED'
_m.nonmanifold_merge_threshold = 0.0003
ob_sweeper.location = (-10.83, 0.0, 0.0)
ob_sweeper.lineart.crease_threshold = 0.0
ob_lane.location = (0.0, 0.0, 0.0)
ob_lane.lock_rotations_4d = False
ob_lane.empty_display_type = 'ARROWS'
ob_lane.lineart.crease_threshold = 0.0
_m = ob_lane.modifiers.new('Solidify', 'SOLIDIFY')
_m.nonmanifold_thickness_mode = 'FIXED'
_m.nonmanifold_merge_threshold = 0.0003
ob_lamp.location = (4.076, 1.005, 5.904)
ob_lamp.rotation_euler = (0.6503, 0.05522, 1.866)
ob_lamp.lock_rotations_4d = False
ob_lamp.empty_display_type = 'ARROWS'
ob_lamp.color = (0.0, 0.0, 0.0, 0.0)
ob_lamp.lineart.crease_threshold = 0.0
ob_camera.location = (7.481, -6.508, 5.344)
ob_camera.rotation_euler = (1.109, 0.0, 0.8149)
ob_camera.lock_rotations_4d = False
ob_camera.empty_display_type = 'ARROWS'
ob_camera.color = (0.0, 0.0, 0.0, 0.0)
ob_camera.display_type = 'WIRE'
ob_camera.lineart.crease_threshold = 0.0

# ---- collection membership
col_collection_1.objects.link(ob_cone_001)
col_collection_1.objects.link(ob_cone)
col_collection_1.objects.link(ob_sweeper)
col_collection_1.objects.link(ob_lane)
col_collection_1.objects.link(ob_lamp)
col_collection_1.objects.link(ob_camera)

# ---- scene / render settings (as saved in the file)
scene.camera = ob_camera
scene.frame_start = 1; scene.frame_end = 250; scene.frame_set(2)
scene.render.engine = 'BLENDER_EEVEE_NEXT'
scene.render.resolution_percentage = 50
scene.render.dither_intensity = 0.0
scene.cycles.use_denoising = False
scene.cycles.samples = 128
scene.cycles.sampling_pattern = 'TABULATED_SOBOL'
scene.cycles.use_adaptive_sampling = False
scene.cycles.use_light_tree = False
scene.cycles.blur_glossy = 0.0
scene.cycles.sample_clamp_indirect = 0.0
scene.view_settings.view_transform = 'Standard'
bpy.context.view_layer.update()
